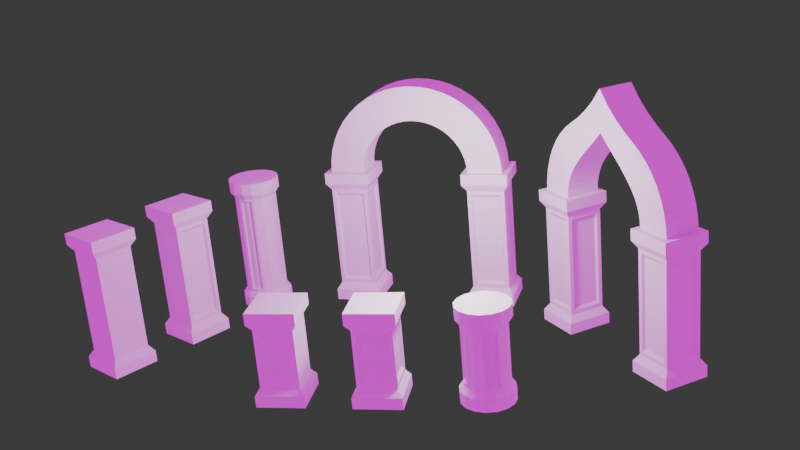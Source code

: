 # Source: Architectural_Columns.blend  (saved by Blender 4.1.24; exported with 4.5.12 LTS)
import bpy
from mathutils import Matrix  # noqa: F401  (used for matrix-valued properties, if any)

bpy.ops.wm.read_factory_settings(use_empty=True)
scene = bpy.context.scene
scene.name = 'Scene'

# ---- collections
col_collection = bpy.data.collections.new('Collection'); scene.collection.children.link(col_collection)

# ---- images (referenced by path relative to the original .blend; pixels are not part of the script)
import os
ASSET_DIR = os.environ.get("B2B_ASSET_DIR", "")  # directory of the original .blend (textures are referenced by path, not embedded)
HERE = os.path.dirname(os.path.abspath(__file__))  # packed textures are extracted next to this script under _unpacked/

def load_image(name, relpath, width, height, colorspace="sRGB"):
    """Load a texture the original file referenced (path relative to the .blend, or extracted next to this script)."""
    p = next((c for c in (os.path.join(HERE, relpath), os.path.join(ASSET_DIR, relpath)) if relpath and os.path.exists(c)), "")
    if p:
        img = bpy.data.images.load(p, check_existing=True)
        img.name = name
    else:  # same state as the original file: an image datablock whose file is absent (Cycles renders it pink)
        img = bpy.data.images.new(name, width, height)
        img.source = "FILE"
        img.filepath = "//" + (relpath or name)
    img.colorspace_settings.name = colorspace
    return img
img_thatch_chapel_2k_exr = load_image('thatch_chapel_2k.exr', 'thatch_chapel_2k.exr', 1024, 1024, 'Linear Rec.709')

# ---- world
world_world = bpy.data.worlds.new('World'); scene.world = world_world
world_world.use_nodes = True; world_world.node_tree.nodes.clear()
_N = world_world.node_tree.nodes; _L = world_world.node_tree.links
n0 = _N.new('ShaderNodeOutputWorld'); n0.name = 'World Output'; n0.location = (500, 130)
n1 = _N.new('ShaderNodeBackground'); n1.name = 'Background'; n1.location = (60, 130)
n2 = _N.new('ShaderNodeTexEnvironment'); n2.name = 'Environment Texture'; n2.location = (-217, 191)
n2.image = img_thatch_chapel_2k_exr
n3 = _N.new('ShaderNodeBackground'); n3.name = 'Background.001'; n3.location = (60, 10)
n3.inputs[0].default_value = (0.05088, 0.05088, 0.05088, 1.0)
n4 = _N.new('ShaderNodeMixShader'); n4.name = 'Mix Shader'; n4.location = (280, 92)
n5 = _N.new('ShaderNodeLightPath'); n5.name = 'Light Path'; n5.location = (68, 506)
n6 = _N.new('ShaderNodeMapping'); n6.name = 'Mapping'; n6.location = (-382, 326)
n6.inputs[1].default_value = (0.2, -0.1, -0.1)
n6.inputs[2].default_value = (0.1641, -0.03142, 2.417)
n7 = _N.new('ShaderNodeTexCoord'); n7.name = 'Texture Coordinate'; n7.location = (-586, 364)
_L.new(n2.outputs[0], n1.inputs[0])
_L.new(n3.outputs[0], n4.inputs[2])
_L.new(n5.outputs[0], n4.inputs[0])
_L.new(n6.outputs[0], n2.inputs[0])
_L.new(n7.outputs[0], n6.inputs[0])
_L.new(n1.outputs[0], n4.inputs[1])
_L.new(n4.outputs[0], n0.inputs[0])
n0.is_active_output = True
world_world.color = (0.05088, 0.05088, 0.05088)
world_world.use_sun_shadow = False
world_world.sun_shadow_jitter_overblur = 0.0

# ---- cameras
cam_camera = bpy.data.cameras.new('Camera')

# ---- lights
light_point_001 = bpy.data.lights.new('Point.001', 'POINT')
light_point_001.transmission_factor = 0.0
light_point_001.energy = 800.0
light_point_001.shadow_soft_size = 0.3696
light_point_001.shadow_maximum_resolution = 0.006
light_point_001.use_absolute_resolution = True

# ---- meshes
me_cube = bpy.data.meshes.new('Cube')
me_cube.from_pydata([(-1.0, -1.0, -1.0), (-1.0, -1.0, 1.0), (-1.0, 1.0, -1.0), (-1.0, 1.0, 1.0), (1.0, -1.0, -1.0), (1.0, -1.0, 1.0), (1.0, 1.0, -1.0), (1.0, 1.0, 1.0), (-1.0, -1.0, -0.7588), (-1.0, -1.0, 0.7588), (-1.0, 1.0, 0.7588), (-1.0, 1.0, -0.7588), (1.0, 1.0, 0.7588), (1.0, 1.0, -0.7588), (1.0, -1.0, 0.7588), (1.0, -1.0, -0.7588), (-1.0, -1.0, -0.7588), (-1.0, -1.0, 0.7588), (-1.0, 1.0, 0.7588), (-1.0, 1.0, -0.7588), (1.0, 1.0, 0.7588), (1.0, 1.0, -0.7588), (1.0, -1.0, 0.7588), (1.0, -1.0, -0.7588), (-1.0, -1.0, -0.7588), (-1.0, -1.0, 0.7588), (-1.0, 1.0, 0.7588), (-1.0, 1.0, -0.7588), (1.0, 1.0, 0.7588), (1.0, 1.0, -0.7588), (1.0, -1.0, 0.7588), (1.0, -1.0, -0.7588), (-0.8042, -0.8042, -0.6102), (-0.8042, -0.8042, 0.6102), (-0.8042, 0.8042, 0.6102), (-0.8042, 0.8042, -0.6102), (0.8042, 0.8042, 0.6102), (0.8042, 0.8042, -0.6102), (0.8042, -0.8042, 0.6102), (0.8042, -0.8042, -0.6102)], [], [(9, 1, 3, 10), (10, 3, 7, 12), (12, 7, 5, 14), (14, 5, 1, 9), (2, 6, 4, 0), (7, 3, 1, 5), (4, 15, 8, 0), (10, 12, 20, 18), (6, 13, 15, 4), (9, 10, 18, 17), (2, 11, 13, 6), (8, 15, 23, 16), (0, 8, 11, 2), (15, 13, 21, 23), (23, 21, 29, 31), (21, 19, 27, 29), (19, 16, 24, 27), (22, 17, 25, 30), (12, 14, 22, 20), (14, 9, 17, 22), (11, 8, 16, 19), (13, 11, 19, 21), (30, 25, 33, 38), (28, 30, 38, 36), (26, 28, 36, 34), (25, 26, 34, 33), (16, 23, 31, 24), (17, 18, 26, 25), (18, 20, 28, 26), (20, 22, 30, 28), (39, 38, 33, 32), (37, 36, 38, 39), (35, 34, 36, 37), (32, 33, 34, 35), (27, 24, 32, 35), (29, 27, 35, 37), (31, 29, 37, 39), (24, 31, 39, 32)])
_uv = me_cube.uv_layers.new(name='UVMap')
_uv.uv.foreach_set('vector', [0.5417, 0.0, 0.625, 0.0, 0.625, 0.25, 0.5417, 0.25, 0.5417, 0.25, 0.625, 0.25, 0.625, 0.5, 0.5417, 0.5, 0.5417, 0.5, 0.625, 0.5, 0.625, 0.75, 0.5417, 0.75, 0.5417, 0.75, 0.625, 0.75, 0.625, 1.0, 0.5417, 1.0, 0.125, 0.5, 0.375, 0.5, 0.375, 0.75, 0.125, 0.75, 0.625, 0.5, 0.875, 0.5, 0.875, 0.75, 0.625, 0.75, 0.375, 0.75, 0.4583, 0.75, 0.4583, 1.0, 0.375, 1.0, 0.5417, 0.25, 0.5417, 0.5, 0.5417, 0.5, 0.5417, 0.25, 0.375, 0.5, 0.4583, 0.5, 0.4583, 0.75, 0.375, 0.75, 0.5417, 0.0, 0.5417, 0.25, 0.5417, 0.25, 0.5417, 0.0, 0.375, 0.25, 0.4583, 0.25, 0.4583, 0.5, 0.375, 0.5, 0.4583, 1.0, 0.4583, 0.75, 0.4583, 0.75, 0.4583, 1.0, 0.375, 0.0, 0.4583, 0.0, 0.4583, 0.25, 0.375, 0.25, 0.4583, 0.75, 0.4583, 0.5, 0.4583, 0.5, 0.4583, 0.75, 0.4583, 0.75, 0.4583, 0.5, 0.4583, 0.5, 0.4583, 0.75, 0.4583, 0.5, 0.4583, 0.25, 0.4583, 0.25, 0.4583, 0.5, 0.4583, 0.25, 0.4583, 0.0, 0.4583, 0.0, 0.4583, 0.25, 0.5417, 0.75, 0.5417, 1.0, 0.5417, 1.0, 0.5417, 0.75, 0.5417, 0.5, 0.5417, 0.75, 0.5417, 0.75, 0.5417, 0.5, 0.5417, 0.75, 0.5417, 1.0, 0.5417, 1.0, 0.5417, 0.75, 0.4583, 0.25, 0.4583, 0.0, 0.4583, 0.0, 0.4583, 0.25, 0.4583, 0.5, 0.4583, 0.25, 0.4583, 0.25, 0.4583, 0.5, 0.5417, 0.75, 0.5417, 1.0, 0.5417, 1.0, 0.5417, 0.75, 0.5417, 0.5, 0.5417, 0.75, 0.5417, 0.75, 0.5417, 0.5, 0.5417, 0.25, 0.5417, 0.5, 0.5417, 0.5, 0.5417, 0.25, 0.5417, 0.0, 0.5417, 0.25, 0.5417, 0.25, 0.5417, 0.0, 0.4583, 1.0, 0.4583, 0.75, 0.4583, 0.75, 0.4583, 1.0, 0.5417, 0.0, 0.5417, 0.25, 0.5417, 0.25, 0.5417, 0.0, 0.5417, 0.25, 0.5417, 0.5, 0.5417, 0.5, 0.5417, 0.25, 0.5417, 0.5, 0.5417, 0.75, 0.5417, 0.75, 0.5417, 0.5, 0.4583, 0.75, 0.5417, 0.75, 0.5417, 1.0, 0.4583, 1.0, 0.4583, 0.5, 0.5417, 0.5, 0.5417, 0.75, 0.4583, 0.75, 0.4583, 0.25, 0.5417, 0.25, 0.5417, 0.5, 0.4583, 0.5, 0.4583, 0.0, 0.5417, 0.0, 0.5417, 0.25, 0.4583, 0.25, 0.4583, 0.25, 0.4583, 0.0, 0.4583, 0.0, 0.4583, 0.25, 0.4583, 0.5, 0.4583, 0.25, 0.4583, 0.25, 0.4583, 0.5, 0.4583, 0.75, 0.4583, 0.5, 0.4583, 0.5, 0.4583, 0.75, 0.4583, 1.0, 0.4583, 0.75, 0.4583, 0.75, 0.4583, 1.0])
me_cube.update()
me_cube_004 = bpy.data.meshes.new('Cube.004')
me_cube_004.from_pydata([(-0.5, -0.5, -1.0), (-0.5, -0.5, 1.0), (-0.5, 0.5, -1.0), (-0.5, 0.5, 1.0), (0.5, -0.5, -1.0), (0.5, -0.5, 1.0), (0.5, 0.5, -1.0), (0.5, 0.5, 1.0), (-0.5, -0.5, -0.7588), (-0.5, -0.5, 0.7588), (-0.5, 0.5, 0.7588), (-0.5, 0.5, -0.7588), (0.5, 0.5, 0.7588), (0.5, 0.5, -0.7588), (0.5, -0.5, 0.7588), (0.5, -0.5, -0.7588), (-0.5, -0.5, -0.7588), (-0.5, -0.5, 0.7588), (-0.5, 0.5, 0.7588), (-0.5, 0.5, -0.7588), (0.5, 0.5, 0.7588), (0.5, 0.5, -0.7588), (0.5, -0.5, 0.7588), (0.5, -0.5, -0.7588), (-0.5, -0.5, -0.7588), (-0.5, -0.5, 0.7588), (-0.5, 0.5, 0.7588), (-0.5, 0.5, -0.7588), (0.5, 0.5, 0.7588), (0.5, 0.5, -0.7588), (0.5, -0.5, 0.7588), (0.5, -0.5, -0.7588), (-0.4021, -0.4021, -0.6102), (-0.4021, -0.4021, 0.6102), (-0.4021, 0.4021, 0.6102), (-0.4021, 0.4021, -0.6102), (0.4021, 0.4021, 0.6102), (0.4021, 0.4021, -0.6102), (0.4021, -0.4021, 0.6102), (0.4021, -0.4021, -0.6102), (0.3193, -0.4021, -0.5274), (0.3193, -0.4021, 0.5274), (-0.3193, -0.4021, 0.5274), (-0.3193, -0.4021, -0.5274), (0.4021, 0.3193, -0.5274), (0.4021, 0.3193, 0.5274), (0.4021, -0.3193, 0.5274), (0.4021, -0.3193, -0.5274), (-0.3193, 0.4021, -0.5274), (-0.3193, 0.4021, 0.5274), (0.3193, 0.4021, 0.5274), (0.3193, 0.4021, -0.5274), (-0.4021, -0.3193, -0.5274), (-0.4021, -0.3193, 0.5274), (-0.4021, 0.3193, 0.5274), (-0.4021, 0.3193, -0.5274), (0.2805, -0.3532, 0.4633), (0.2805, -0.3532, -0.4633), (-0.2805, -0.3532, -0.4633), (-0.2805, -0.3532, 0.4633), (0.3532, 0.2805, 0.4633), (0.3532, 0.2805, -0.4633), (0.3532, -0.2805, -0.4633), (0.3532, -0.2805, 0.4633), (-0.2805, 0.3532, 0.4633), (-0.2805, 0.3532, -0.4633), (0.2805, 0.3532, -0.4633), (0.2805, 0.3532, 0.4633), (-0.3532, -0.2805, -0.4633), (-0.3532, -0.2805, 0.4633), (-0.3532, 0.2805, -0.4633), (-0.3532, 0.2805, 0.4633)], [], [(9, 1, 3, 10), (10, 3, 7, 12), (12, 7, 5, 14), (14, 5, 1, 9), (2, 6, 4, 0), (7, 3, 1, 5), (4, 15, 8, 0), (10, 12, 20, 18), (6, 13, 15, 4), (9, 10, 18, 17), (2, 11, 13, 6), (8, 15, 23, 16), (0, 8, 11, 2), (15, 13, 21, 23), (23, 21, 29, 31), (21, 19, 27, 29), (19, 16, 24, 27), (22, 17, 25, 30), (12, 14, 22, 20), (14, 9, 17, 22), (11, 8, 16, 19), (13, 11, 19, 21), (30, 25, 33, 38), (28, 30, 38, 36), (26, 28, 36, 34), (25, 26, 34, 33), (16, 23, 31, 24), (17, 18, 26, 25), (18, 20, 28, 26), (20, 22, 30, 28), (44, 45, 60, 61), (40, 41, 56, 57), (54, 55, 70, 71), (50, 51, 66, 67), (27, 24, 32, 35), (29, 27, 35, 37), (31, 29, 37, 39), (24, 31, 39, 32), (39, 38, 41, 40), (38, 33, 42, 41), (33, 32, 43, 42), (32, 39, 40, 43), (37, 36, 45, 44), (36, 38, 46, 45), (38, 39, 47, 46), (39, 37, 44, 47), (35, 34, 49, 48), (34, 36, 50, 49), (36, 37, 51, 50), (37, 35, 48, 51), (32, 33, 53, 52), (33, 34, 54, 53), (34, 35, 55, 54), (35, 32, 52, 55), (57, 56, 59, 58), (61, 60, 63, 62), (65, 64, 67, 66), (68, 69, 71, 70), (43, 40, 57, 58), (48, 49, 64, 65), (47, 44, 61, 62), (52, 53, 69, 68), (41, 42, 59, 56), (51, 48, 65, 66), (45, 46, 63, 60), (55, 52, 68, 70), (42, 43, 58, 59), (49, 50, 67, 64), (46, 47, 62, 63), (53, 54, 71, 69)])
_uv = me_cube_004.uv_layers.new(name='UVMap')
_uv.uv.foreach_set('vector', [0.5417, 0.0, 0.625, 0.0, 0.625, 0.25, 0.5417, 0.25, 0.5417, 0.25, 0.625, 0.25, 0.625, 0.5, 0.5417, 0.5, 0.5417, 0.5, 0.625, 0.5, 0.625, 0.75, 0.5417, 0.75, 0.5417, 0.75, 0.625, 0.75, 0.625, 1.0, 0.5417, 1.0, 0.125, 0.5, 0.375, 0.5, 0.375, 0.75, 0.125, 0.75, 0.625, 0.5, 0.875, 0.5, 0.875, 0.75, 0.625, 0.75, 0.375, 0.75, 0.4583, 0.75, 0.4583, 1.0, 0.375, 1.0, 0.5417, 0.25, 0.5417, 0.5, 0.5417, 0.5, 0.5417, 0.25, 0.375, 0.5, 0.4583, 0.5, 0.4583, 0.75, 0.375, 0.75, 0.5417, 0.0, 0.5417, 0.25, 0.5417, 0.25, 0.5417, 0.0, 0.375, 0.25, 0.4583, 0.25, 0.4583, 0.5, 0.375, 0.5, 0.4583, 1.0, 0.4583, 0.75, 0.4583, 0.75, 0.4583, 1.0, 0.375, 0.0, 0.4583, 0.0, 0.4583, 0.25, 0.375, 0.25, 0.4583, 0.75, 0.4583, 0.5, 0.4583, 0.5, 0.4583, 0.75, 0.4583, 0.75, 0.4583, 0.5, 0.4583, 0.5, 0.4583, 0.75, 0.4583, 0.5, 0.4583, 0.25, 0.4583, 0.25, 0.4583, 0.5, 0.4583, 0.25, 0.4583, 0.0, 0.4583, 0.0, 0.4583, 0.25, 0.5417, 0.75, 0.5417, 1.0, 0.5417, 1.0, 0.5417, 0.75, 0.5417, 0.5, 0.5417, 0.75, 0.5417, 0.75, 0.5417, 0.5, 0.5417, 0.75, 0.5417, 1.0, 0.5417, 1.0, 0.5417, 0.75, 0.4583, 0.25, 0.4583, 0.0, 0.4583, 0.0, 0.4583, 0.25, 0.4583, 0.5, 0.4583, 0.25, 0.4583, 0.25, 0.4583, 0.5, 0.5417, 0.75, 0.5417, 1.0, 0.5417, 1.0, 0.5417, 0.75, 0.5417, 0.5, 0.5417, 0.75, 0.5417, 0.75, 0.5417, 0.5, 0.5417, 0.25, 0.5417, 0.5, 0.5417, 0.5, 0.5417, 0.25, 0.5417, 0.0, 0.5417, 0.25, 0.5417, 0.25, 0.5417, 0.0, 0.4583, 1.0, 0.4583, 0.75, 0.4583, 0.75, 0.4583, 1.0, 0.5417, 0.0, 0.5417, 0.25, 0.5417, 0.25, 0.5417, 0.0, 0.5417, 0.25, 0.5417, 0.5, 0.5417, 0.5, 0.5417, 0.25, 0.5417, 0.5, 0.5417, 0.75, 0.5417, 0.75, 0.5417, 0.5, 0.464, 0.5257, 0.536, 0.5257, 0.536, 0.5257, 0.464, 0.5257, 0.464, 0.7757, 0.536, 0.7757, 0.536, 0.7757, 0.464, 0.7757, 0.536, 0.2243, 0.464, 0.2243, 0.464, 0.2243, 0.536, 0.2243, 0.536, 0.4743, 0.464, 0.4743, 0.464, 0.4743, 0.536, 0.4743, 0.4583, 0.25, 0.4583, 0.0, 0.4583, 0.0, 0.4583, 0.25, 0.4583, 0.5, 0.4583, 0.25, 0.4583, 0.25, 0.4583, 0.5, 0.4583, 0.75, 0.4583, 0.5, 0.4583, 0.5, 0.4583, 0.75, 0.4583, 1.0, 0.4583, 0.75, 0.4583, 0.75, 0.4583, 1.0, 0.4583, 0.75, 0.5417, 0.75, 0.536, 0.7757, 0.464, 0.7757, 0.5417, 0.75, 0.5417, 1.0, 0.536, 0.9743, 0.536, 0.7757, 0.5417, 1.0, 0.4583, 1.0, 0.464, 0.9743, 0.536, 0.9743, 0.4583, 1.0, 0.4583, 0.75, 0.464, 0.7757, 0.464, 0.9743, 0.4583, 0.5, 0.5417, 0.5, 0.536, 0.5257, 0.464, 0.5257, 0.5417, 0.5, 0.5417, 0.75, 0.536, 0.7243, 0.536, 0.5257, 0.5417, 0.75, 0.4583, 0.75, 0.464, 0.7243, 0.536, 0.7243, 0.4583, 0.75, 0.4583, 0.5, 0.464, 0.5257, 0.464, 0.7243, 0.4583, 0.25, 0.5417, 0.25, 0.536, 0.2757, 0.464, 0.2757, 0.5417, 0.25, 0.5417, 0.5, 0.536, 0.4743, 0.536, 0.2757, 0.5417, 0.5, 0.4583, 0.5, 0.464, 0.4743, 0.536, 0.4743, 0.4583, 0.5, 0.4583, 0.25, 0.464, 0.2757, 0.464, 0.4743, 0.4583, 0.0, 0.5417, 0.0, 0.536, 0.02575, 0.464, 0.02575, 0.5417, 0.0, 0.5417, 0.25, 0.536, 0.2243, 0.536, 0.02575, 0.5417, 0.25, 0.4583, 0.25, 0.464, 0.2243, 0.536, 0.2243, 0.4583, 0.25, 0.4583, 0.0, 0.464, 0.02575, 0.464, 0.2243, 0.464, 0.7757, 0.536, 0.7757, 0.536, 0.9743, 0.464, 0.9743, 0.464, 0.5257, 0.536, 0.5257, 0.536, 0.7243, 0.464, 0.7243, 0.464, 0.2757, 0.536, 0.2757, 0.536, 0.4743, 0.464, 0.4743, 0.464, 0.02575, 0.536, 0.02575, 0.536, 0.2243, 0.464, 0.2243, 0.464, 0.9743, 0.464, 0.7757, 0.464, 0.7757, 0.464, 0.9743, 0.464, 0.2757, 0.536, 0.2757, 0.536, 0.2757, 0.464, 0.2757, 0.464, 0.7243, 0.464, 0.5257, 0.464, 0.5257, 0.464, 0.7243, 0.464, 0.02575, 0.536, 0.02575, 0.536, 0.02575, 0.464, 0.02575, 0.536, 0.7757, 0.536, 0.9743, 0.536, 0.9743, 0.536, 0.7757, 0.464, 0.4743, 0.464, 0.2757, 0.464, 0.2757, 0.464, 0.4743, 0.536, 0.5257, 0.536, 0.7243, 0.536, 0.7243, 0.536, 0.5257, 0.464, 0.2243, 0.464, 0.02575, 0.464, 0.02575, 0.464, 0.2243, 0.536, 0.9743, 0.464, 0.9743, 0.464, 0.9743, 0.536, 0.9743, 0.536, 0.2757, 0.536, 0.4743, 0.536, 0.4743, 0.536, 0.2757, 0.536, 0.7243, 0.464, 0.7243, 0.464, 0.7243, 0.536, 0.7243, 0.536, 0.02575, 0.536, 0.2243, 0.536, 0.2243, 0.536, 0.02575])
me_cube_004.update()
me_cylinder = bpy.data.meshes.new('Cylinder')
me_cylinder.from_pydata([(0.0, 0.5577, -1.0), (0.0, 0.5577, 1.0), (0.2134, 0.5153, -1.0), (0.2134, 0.5153, 1.0), (0.3944, 0.3944, -1.0), (0.3944, 0.3944, 1.0), (0.5153, 0.2134, -1.0), (0.5153, 0.2134, 1.0), (0.5577, 0.0, -1.0), (0.5577, 0.0, 1.0), (0.5153, -0.2134, -1.0), (0.5153, -0.2134, 1.0), (0.3944, -0.3944, -1.0), (0.3944, -0.3944, 1.0), (0.2134, -0.5153, -1.0), (0.2134, -0.5153, 1.0), (0.0, -0.5577, -1.0), (0.0, -0.5577, 1.0), (-0.2134, -0.5153, -1.0), (-0.2134, -0.5153, 1.0), (-0.3944, -0.3944, -1.0), (-0.3944, -0.3944, 1.0), (-0.5153, -0.2134, -1.0), (-0.5153, -0.2134, 1.0), (-0.5577, 0.0, -1.0), (-0.5577, 0.0, 1.0), (-0.5153, 0.2134, -1.0), (-0.5153, 0.2134, 1.0), (-0.3944, 0.3944, -1.0), (-0.3944, 0.3944, 1.0), (-0.2134, 0.5153, -1.0), (-0.2134, 0.5153, 1.0), (0.0, 0.5577, -0.7383), (0.0, 0.5577, 0.7383), (0.2134, 0.5153, 0.7383), (0.2134, 0.5153, -0.7383), (0.3944, 0.3944, 0.7383), (0.3944, 0.3944, -0.7383), (0.5153, 0.2134, 0.7383), (0.5153, 0.2134, -0.7383), (0.5577, 0.0, 0.7383), (0.5577, 0.0, -0.7383), (0.5153, -0.2134, 0.7383), (0.5153, -0.2134, -0.7383), (0.3944, -0.3944, 0.7383), (0.3944, -0.3944, -0.7383), (0.2134, -0.5153, 0.7383), (0.2134, -0.5153, -0.7383), (0.0, -0.5577, 0.7383), (0.0, -0.5577, -0.7383), (-0.2134, -0.5153, 0.7383), (-0.2134, -0.5153, -0.7383), (-0.3944, -0.3944, 0.7383), (-0.3944, -0.3944, -0.7383), (-0.5153, -0.2134, 0.7383), (-0.5153, -0.2134, -0.7383), (-0.5577, 0.0, 0.7383), (-0.5577, 0.0, -0.7383), (-0.5153, 0.2134, 0.7383), (-0.5153, 0.2134, -0.7383), (-0.3944, 0.3944, 0.7383), (-0.3944, 0.3944, -0.7383), (-0.2134, 0.5153, 0.7383), (-0.2134, 0.5153, -0.7383), (-0.05461, 0.4565, -0.5631), (-0.05461, 0.4565, 0.5631), (0.1789, 0.4318, 0.6188), (0.1789, 0.4318, -0.6188), (0.3614, 0.2842, 0.5631), (0.3614, 0.2842, -0.5631), (0.4318, 0.1789, 0.5631), (0.4318, 0.1789, -0.5631), (0.4565, 0.05461, 0.5631), (0.4565, 0.05461, -0.5631), (0.4318, -0.1789, 0.6188), (0.4318, -0.1789, -0.6188), (0.2842, -0.3614, 0.5631), (0.2842, -0.3614, -0.5631), (0.1789, -0.4318, 0.6188), (0.1789, -0.4318, -0.6188), (0.05461, -0.4565, 0.5631), (0.05461, -0.4565, -0.5631), (-0.1789, -0.4318, 0.6188), (-0.1789, -0.4318, -0.6188), (-0.3614, -0.2842, 0.5631), (-0.3614, -0.2842, -0.5631), (-0.4318, -0.1789, 0.5631), (-0.4318, -0.1789, -0.5631), (-0.4565, -0.05461, 0.5631), (-0.4565, -0.05461, -0.5631), (-0.4318, 0.1789, 0.6188), (-0.4318, 0.1789, -0.6188), (-0.2842, 0.3614, 0.5631), (-0.2842, 0.3614, -0.5631), (-0.1789, 0.4318, 0.6188), (-0.1789, 0.4318, -0.5631), (-7.541e-10, 0.4674, -0.6188), (-7.541e-10, 0.4674, 0.6188), (0.3305, 0.3305, 0.6188), (0.3305, 0.3305, -0.6188), (0.4674, 0.0, 0.6188), (0.4674, 0.0, -0.6188), (0.3305, -0.3305, 0.6188), (0.3305, -0.3305, -0.6188), (-7.541e-10, -0.4674, 0.6188), (-7.541e-10, -0.4674, -0.6188), (-0.3305, -0.3305, 0.6188), (-0.3305, -0.3305, -0.6188), (-0.4674, 0.0, 0.6188), (-0.4674, 0.0, -0.6188), (-0.3305, 0.3305, 0.6188), (-0.3305, 0.3305, -0.6188), (-0.1789, 0.4318, -0.6188), (-0.1789, 0.4318, 0.5631), (-0.4318, -0.1789, -0.6188), (-0.4318, -0.1789, 0.6188), (0.1789, -0.4318, -0.5631), (0.1789, -0.4318, 0.5631), (0.4318, 0.1789, -0.6188), (0.4318, 0.1789, 0.6188), (0.3907, 0.1618, 0.5391), (0.3907, 0.1618, -0.5391), (0.1618, -0.3907, 0.5391), (0.1618, -0.3907, -0.5391), (-0.3907, -0.1618, 0.5391), (-0.3907, -0.1618, -0.5391), (-0.1618, 0.3907, 0.5391), (-0.1618, 0.3907, -0.5391), (-0.04941, 0.4131, -0.5391), (-0.04941, 0.4131, 0.5391), (0.327, 0.2572, 0.5391), (0.327, 0.2572, -0.5391), (0.4131, 0.04941, 0.5391), (0.4131, 0.04941, -0.5391), (0.2572, -0.327, 0.5391), (0.2572, -0.327, -0.5391), (0.04941, -0.4131, 0.5391), (0.04941, -0.4131, -0.5391), (-0.327, -0.2572, 0.5391), (-0.327, -0.2572, -0.5391), (-0.4131, -0.04941, 0.5391), (-0.4131, -0.04941, -0.5391), (-0.2572, 0.327, 0.5391), (-0.2572, 0.327, -0.5391)], [], [(33, 1, 3, 34), (34, 3, 5, 36), (36, 5, 7, 38), (38, 7, 9, 40), (40, 9, 11, 42), (42, 11, 13, 44), (44, 13, 15, 46), (46, 15, 17, 48), (48, 17, 19, 50), (50, 19, 21, 52), (52, 21, 23, 54), (54, 23, 25, 56), (56, 25, 27, 58), (58, 27, 29, 60), (3, 1, 31, 29, 27, 25, 23, 21, 19, 17, 15, 13, 11, 9, 7, 5), (60, 29, 31, 62), (62, 31, 1, 33), (0, 2, 4, 6, 8, 10, 12, 14, 16, 18, 20, 22, 24, 26, 28, 30), (30, 63, 32, 0), (49, 47, 79, 105), (28, 61, 63, 30), (34, 36, 98, 66), (26, 59, 61, 28), (63, 61, 111, 112), (24, 57, 59, 26), (48, 50, 82, 104), (22, 55, 57, 24), (37, 35, 67, 99), (20, 53, 55, 22), (62, 33, 97, 94), (18, 51, 53, 20), (51, 49, 105, 83), (16, 49, 51, 18), (36, 38, 119, 98), (14, 47, 49, 16), (32, 63, 112, 96), (12, 45, 47, 14), (50, 52, 106, 82), (10, 43, 45, 12), (39, 37, 99, 118), (8, 41, 43, 10), (53, 51, 83, 107), (6, 39, 41, 8), (38, 40, 100, 119), (4, 37, 39, 6), (52, 54, 115, 106), (2, 35, 37, 4), (41, 39, 118, 101), (0, 32, 35, 2), (55, 53, 107, 114), (117, 80, 136, 122), (72, 73, 133, 132), (91, 90, 110, 111), (109, 108, 90, 91), (113, 65, 129, 126), (81, 116, 123, 137), (83, 82, 106, 107), (105, 104, 82, 83), (69, 68, 130, 131), (68, 70, 120, 130), (75, 74, 102, 103), (101, 100, 74, 75), (64, 95, 127, 128), (84, 86, 124, 138), (67, 66, 98, 99), (96, 97, 66, 67), (60, 62, 94, 110), (35, 32, 96, 67), (46, 48, 104, 78), (61, 59, 91, 111), (33, 34, 66, 97), (47, 45, 103, 79), (58, 60, 110, 90), (44, 46, 78, 102), (59, 57, 109, 91), (45, 43, 75, 103), (56, 58, 90, 108), (42, 44, 102, 74), (57, 55, 114, 109), (43, 41, 101, 75), (54, 56, 108, 115), (40, 42, 74, 100), (64, 65, 97, 96), (68, 69, 99, 98), (73, 72, 100, 101), (76, 77, 103, 102), (81, 80, 104, 105), (84, 85, 107, 106), (89, 88, 108, 109), (92, 93, 111, 110), (95, 64, 96, 112), (65, 113, 94, 97), (93, 95, 112, 111), (113, 92, 110, 94), (87, 89, 109, 114), (88, 86, 115, 108), (85, 87, 114, 107), (86, 84, 106, 115), (116, 81, 105, 79), (80, 117, 78, 104), (77, 116, 79, 103), (117, 76, 102, 78), (71, 73, 101, 118), (72, 70, 119, 100), (69, 71, 118, 99), (70, 68, 98, 119), (127, 126, 129, 128), (143, 142, 126, 127), (125, 124, 140, 141), (139, 138, 124, 125), (123, 122, 136, 137), (135, 134, 122, 123), (121, 120, 132, 133), (131, 130, 120, 121), (95, 93, 143, 127), (77, 76, 134, 135), (116, 77, 135, 123), (92, 113, 126, 142), (80, 81, 137, 136), (76, 117, 122, 134), (89, 87, 125, 141), (85, 84, 138, 139), (73, 71, 121, 133), (86, 88, 140, 124), (88, 89, 141, 140), (70, 72, 132, 120), (87, 85, 139, 125), (93, 92, 142, 143), (71, 69, 131, 121), (65, 64, 128, 129)])
_uv = me_cylinder.uv_layers.new(name='UVMap')
_uv.uv.foreach_set('vector', [1.0, 0.8333, 1.0, 1.0, 0.9375, 1.0, 0.9375, 0.8333, 0.9375, 0.8333, 0.9375, 1.0, 0.875, 1.0, 0.875, 0.8333, 0.875, 0.8333, 0.875, 1.0, 0.8125, 1.0, 0.8125, 0.8333, 0.8125, 0.8333, 0.8125, 1.0, 0.75, 1.0, 0.75, 0.8333, 0.75, 0.8333, 0.75, 1.0, 0.6875, 1.0, 0.6875, 0.8333, 0.6875, 0.8333, 0.6875, 1.0, 0.625, 1.0, 0.625, 0.8333, 0.625, 0.8333, 0.625, 1.0, 0.5625, 1.0, 0.5625, 0.8333, 0.5625, 0.8333, 0.5625, 1.0, 0.5, 1.0, 0.5, 0.8333, 0.5, 0.8333, 0.5, 1.0, 0.4375, 1.0, 0.4375, 0.8333, 0.4375, 0.8333, 0.4375, 1.0, 0.375, 1.0, 0.375, 0.8333, 0.375, 0.8333, 0.375, 1.0, 0.3125, 1.0, 0.3125, 0.8333, 0.3125, 0.8333, 0.3125, 1.0, 0.25, 1.0, 0.25, 0.8333, 0.25, 0.8333, 0.25, 1.0, 0.1875, 1.0, 0.1875, 0.8333, 0.1875, 0.8333, 0.1875, 1.0, 0.125, 1.0, 0.125, 0.8333, 0.3418, 0.4717, 0.25, 0.49, 0.1582, 0.4717, 0.08029, 0.4197, 0.02827, 0.3418, 0.01, 0.25, 0.02827, 0.1582, 0.08029, 0.08029, 0.1582, 0.02827, 0.25, 0.01, 0.3418, 0.02827, 0.4197, 0.08029, 0.4717, 0.1582, 0.49, 0.25, 0.4717, 0.3418, 0.4197, 0.4197, 0.125, 0.8333, 0.125, 1.0, 0.0625, 1.0, 0.0625, 0.8333, 0.0625, 0.8333, 0.0625, 1.0, 0.0, 1.0, 0.0, 0.8333, 0.75, 0.49, 0.8418, 0.4717, 0.9197, 0.4197, 0.9717, 0.3418, 0.99, 0.25, 0.9717, 0.1582, 0.9197, 0.08029, 0.8418, 0.02827, 0.75, 0.01, 0.6582, 0.02827, 0.5803, 0.08029, 0.5283, 0.1582, 0.51, 0.25, 0.5283, 0.3418, 0.5803, 0.4197, 0.6582, 0.4717, 0.0625, 0.5, 0.0625, 0.6667, 0.0, 0.6667, 0.0, 0.5, 0.5, 0.6667, 0.5625, 0.6667, 0.5625, 0.6667, 0.5, 0.6667, 0.125, 0.5, 0.125, 0.6667, 0.0625, 0.6667, 0.0625, 0.5, 0.9375, 0.8333, 0.875, 0.8333, 0.875, 0.8333, 0.9375, 0.8333, 0.1875, 0.5, 0.1875, 0.6667, 0.125, 0.6667, 0.125, 0.5, 0.0625, 0.6667, 0.125, 0.6667, 0.125, 0.6667, 0.0625, 0.6667, 0.25, 0.5, 0.25, 0.6667, 0.1875, 0.6667, 0.1875, 0.5, 0.5, 0.8333, 0.4375, 0.8333, 0.4375, 0.8333, 0.5, 0.8333, 0.3125, 0.5, 0.3125, 0.6667, 0.25, 0.6667, 0.25, 0.5, 0.875, 0.6667, 0.9375, 0.6667, 0.9375, 0.6667, 0.875, 0.6667, 0.375, 0.5, 0.375, 0.6667, 0.3125, 0.6667, 0.3125, 0.5, 0.0625, 0.8333, 0.0, 0.8333, 0.0, 0.8333, 0.0625, 0.8333, 0.4375, 0.5, 0.4375, 0.6667, 0.375, 0.6667, 0.375, 0.5, 0.4375, 0.6667, 0.5, 0.6667, 0.5, 0.6667, 0.4375, 0.6667, 0.5, 0.5, 0.5, 0.6667, 0.4375, 0.6667, 0.4375, 0.5, 0.875, 0.8333, 0.8125, 0.8333, 0.8125, 0.8333, 0.875, 0.8333, 0.5625, 0.5, 0.5625, 0.6667, 0.5, 0.6667, 0.5, 0.5, 0.0, 0.6667, 0.0625, 0.6667, 0.0625, 0.6667, 0.0, 0.6667, 0.625, 0.5, 0.625, 0.6667, 0.5625, 0.6667, 0.5625, 0.5, 0.4375, 0.8333, 0.375, 0.8333, 0.375, 0.8333, 0.4375, 0.8333, 0.6875, 0.5, 0.6875, 0.6667, 0.625, 0.6667, 0.625, 0.5, 0.8125, 0.6667, 0.875, 0.6667, 0.875, 0.6667, 0.8125, 0.6667, 0.75, 0.5, 0.75, 0.6667, 0.6875, 0.6667, 0.6875, 0.5, 0.375, 0.6667, 0.4375, 0.6667, 0.4375, 0.6667, 0.375, 0.6667, 0.8125, 0.5, 0.8125, 0.6667, 0.75, 0.6667, 0.75, 0.5, 0.8125, 0.8333, 0.75, 0.8333, 0.75, 0.8333, 0.8125, 0.8333, 0.875, 0.5, 0.875, 0.6667, 0.8125, 0.6667, 0.8125, 0.5, 0.375, 0.8333, 0.3125, 0.8333, 0.3125, 0.8333, 0.375, 0.8333, 0.9375, 0.5, 0.9375, 0.6667, 0.875, 0.6667, 0.875, 0.5, 0.75, 0.6667, 0.8125, 0.6667, 0.8125, 0.6667, 0.75, 0.6667, 1.0, 0.5, 1.0, 0.6667, 0.9375, 0.6667, 0.9375, 0.5, 0.3125, 0.6667, 0.375, 0.6667, 0.375, 0.6667, 0.3125, 0.6667, 0.5625, 0.8258, 0.5191, 0.8258, 0.5191, 0.8258, 0.5625, 0.8258, 0.7691, 0.8258, 0.7691, 0.6742, 0.7691, 0.6742, 0.7691, 0.8258, 0.1875, 0.6667, 0.1875, 0.8333, 0.125, 0.8333, 0.125, 0.6667, 0.25, 0.6667, 0.25, 0.8333, 0.1875, 0.8333, 0.1875, 0.6667, 0.0625, 0.8258, 0.01908, 0.8258, 0.01908, 0.8258, 0.0625, 0.8258, 0.5191, 0.6742, 0.5625, 0.6742, 0.5625, 0.6742, 0.5191, 0.6742, 0.4375, 0.6667, 0.4375, 0.8333, 0.375, 0.8333, 0.375, 0.6667, 0.5, 0.6667, 0.5, 0.8333, 0.4375, 0.8333, 0.4375, 0.6667, 0.8559, 0.6742, 0.8559, 0.8258, 0.8559, 0.8258, 0.8559, 0.6742, 0.8559, 0.8258, 0.8125, 0.8258, 0.8125, 0.8258, 0.8559, 0.8258, 0.6875, 0.6667, 0.6875, 0.8333, 0.625, 0.8333, 0.625, 0.6667, 0.75, 0.6667, 0.75, 0.8333, 0.6875, 0.8333, 0.6875, 0.6667, 0.01908, 0.6742, 0.0625, 0.6742, 0.0625, 0.6742, 0.01908, 0.6742, 0.3559, 0.8258, 0.3125, 0.8258, 0.3125, 0.8258, 0.3559, 0.8258, 0.9375, 0.6667, 0.9375, 0.8333, 0.875, 0.8333, 0.875, 0.6667, 1.0, 0.6667, 1.0, 0.8333, 0.9375, 0.8333, 0.9375, 0.6667, 0.125, 0.8333, 0.0625, 0.8333, 0.0625, 0.8333, 0.125, 0.8333, 0.9375, 0.6667, 1.0, 0.6667, 1.0, 0.6667, 0.9375, 0.6667, 0.5625, 0.8333, 0.5, 0.8333, 0.5, 0.8333, 0.5625, 0.8333, 0.125, 0.6667, 0.1875, 0.6667, 0.1875, 0.6667, 0.125, 0.6667, 1.0, 0.8333, 0.9375, 0.8333, 0.9375, 0.8333, 1.0, 0.8333, 0.5625, 0.6667, 0.625, 0.6667, 0.625, 0.6667, 0.5625, 0.6667, 0.1875, 0.8333, 0.125, 0.8333, 0.125, 0.8333, 0.1875, 0.8333, 0.625, 0.8333, 0.5625, 0.8333, 0.5625, 0.8333, 0.625, 0.8333, 0.1875, 0.6667, 0.25, 0.6667, 0.25, 0.6667, 0.1875, 0.6667, 0.625, 0.6667, 0.6875, 0.6667, 0.6875, 0.6667, 0.625, 0.6667, 0.25, 0.8333, 0.1875, 0.8333, 0.1875, 0.8333, 0.25, 0.8333, 0.6875, 0.8333, 0.625, 0.8333, 0.625, 0.8333, 0.6875, 0.8333, 0.25, 0.6667, 0.3125, 0.6667, 0.3125, 0.6667, 0.25, 0.6667, 0.6875, 0.6667, 0.75, 0.6667, 0.75, 0.6667, 0.6875, 0.6667, 0.3125, 0.8333, 0.25, 0.8333, 0.25, 0.8333, 0.3125, 0.8333, 0.75, 0.8333, 0.6875, 0.8333, 0.6875, 0.8333, 0.75, 0.8333, 0.01908, 0.6742, 0.01908, 0.8258, 0.0, 0.8333, 0.0, 0.6667, 0.8559, 0.8258, 0.8559, 0.6742, 0.875, 0.6667, 0.875, 0.8333, 0.7691, 0.6742, 0.7691, 0.8258, 0.75, 0.8333, 0.75, 0.6667, 0.6059, 0.8258, 0.6059, 0.6742, 0.625, 0.6667, 0.625, 0.8333, 0.5191, 0.6742, 0.5191, 0.8258, 0.5, 0.8333, 0.5, 0.6667, 0.3559, 0.8258, 0.3559, 0.6742, 0.375, 0.6667, 0.375, 0.8333, 0.2691, 0.6742, 0.2691, 0.8258, 0.25, 0.8333, 0.25, 0.6667, 0.1059, 0.8258, 0.1059, 0.6742, 0.125, 0.6667, 0.125, 0.8333, 0.0625, 0.6742, 0.01908, 0.6742, 0.0, 0.6667, 0.0625, 0.6667, 0.01908, 0.8258, 0.0625, 0.8258, 0.0625, 0.8333, 0.0, 0.8333, 0.1059, 0.6742, 0.0625, 0.6742, 0.0625, 0.6667, 0.125, 0.6667, 0.0625, 0.8258, 0.1059, 0.8258, 0.125, 0.8333, 0.0625, 0.8333, 0.3125, 0.6742, 0.2691, 0.6742, 0.25, 0.6667, 0.3125, 0.6667, 0.2691, 0.8258, 0.3125, 0.8258, 0.3125, 0.8333, 0.25, 0.8333, 0.3559, 0.6742, 0.3125, 0.6742, 0.3125, 0.6667, 0.375, 0.6667, 0.3125, 0.8258, 0.3559, 0.8258, 0.375, 0.8333, 0.3125, 0.8333, 0.5625, 0.6742, 0.5191, 0.6742, 0.5, 0.6667, 0.5625, 0.6667, 0.5191, 0.8258, 0.5625, 0.8258, 0.5625, 0.8333, 0.5, 0.8333, 0.6059, 0.6742, 0.5625, 0.6742, 0.5625, 0.6667, 0.625, 0.6667, 0.5625, 0.8258, 0.6059, 0.8258, 0.625, 0.8333, 0.5625, 0.8333, 0.8125, 0.6742, 0.7691, 0.6742, 0.75, 0.6667, 0.8125, 0.6667, 0.7691, 0.8258, 0.8125, 0.8258, 0.8125, 0.8333, 0.75, 0.8333, 0.8559, 0.6742, 0.8125, 0.6742, 0.8125, 0.6667, 0.875, 0.6667, 0.8125, 0.8258, 0.8559, 0.8258, 0.875, 0.8333, 0.8125, 0.8333, 0.0625, 0.6742, 0.0625, 0.8258, 0.01908, 0.8258, 0.01908, 0.6742, 0.1059, 0.6742, 0.1059, 0.8258, 0.0625, 0.8258, 0.0625, 0.6742, 0.3125, 0.6742, 0.3125, 0.8258, 0.2691, 0.8258, 0.2691, 0.6742, 0.3559, 0.6742, 0.3559, 0.8258, 0.3125, 0.8258, 0.3125, 0.6742, 0.5625, 0.6742, 0.5625, 0.8258, 0.5191, 0.8258, 0.5191, 0.6742, 0.6059, 0.6742, 0.6059, 0.8258, 0.5625, 0.8258, 0.5625, 0.6742, 0.8125, 0.6742, 0.8125, 0.8258, 0.7691, 0.8258, 0.7691, 0.6742, 0.8559, 0.6742, 0.8559, 0.8258, 0.8125, 0.8258, 0.8125, 0.6742, 0.0625, 0.6742, 0.1059, 0.6742, 0.1059, 0.6742, 0.0625, 0.6742, 0.6059, 0.6742, 0.6059, 0.8258, 0.6059, 0.8258, 0.6059, 0.6742, 0.5625, 0.6742, 0.6059, 0.6742, 0.6059, 0.6742, 0.5625, 0.6742, 0.1059, 0.8258, 0.0625, 0.8258, 0.0625, 0.8258, 0.1059, 0.8258, 0.5191, 0.8258, 0.5191, 0.6742, 0.5191, 0.6742, 0.5191, 0.8258, 0.6059, 0.8258, 0.5625, 0.8258, 0.5625, 0.8258, 0.6059, 0.8258, 0.2691, 0.6742, 0.3125, 0.6742, 0.3125, 0.6742, 0.2691, 0.6742, 0.3559, 0.6742, 0.3559, 0.8258, 0.3559, 0.8258, 0.3559, 0.6742, 0.7691, 0.6742, 0.8125, 0.6742, 0.8125, 0.6742, 0.7691, 0.6742, 0.3125, 0.8258, 0.2691, 0.8258, 0.2691, 0.8258, 0.3125, 0.8258, 0.2691, 0.8258, 0.2691, 0.6742, 0.2691, 0.6742, 0.2691, 0.8258, 0.8125, 0.8258, 0.7691, 0.8258, 0.7691, 0.8258, 0.8125, 0.8258, 0.3125, 0.6742, 0.3559, 0.6742, 0.3559, 0.6742, 0.3125, 0.6742, 0.1059, 0.6742, 0.1059, 0.8258, 0.1059, 0.8258, 0.1059, 0.6742, 0.8125, 0.6742, 0.8559, 0.6742, 0.8559, 0.6742, 0.8125, 0.6742, 0.01908, 0.8258, 0.01908, 0.6742, 0.01908, 0.6742, 0.01908, 0.8258])
me_cylinder.update()
me_cube_001 = bpy.data.meshes.new('Cube.001')
me_cube_001.from_pydata([(-1.0, -1.0, -1.0), (-1.0, -1.0, 2.0), (-1.0, 1.0, -1.0), (-1.0, 1.0, 2.0), (1.0, -1.0, -1.0), (1.0, -1.0, 2.0), (1.0, 1.0, -1.0), (1.0, 1.0, 2.0), (-1.0, -1.0, -0.7588), (-1.0, -1.0, 1.759), (-1.0, 1.0, 1.759), (-1.0, 1.0, -0.7588), (1.0, 1.0, 1.759), (1.0, 1.0, -0.7588), (1.0, -1.0, 1.759), (1.0, -1.0, -0.7588), (-1.0, -1.0, -0.7588), (-1.0, -1.0, 1.759), (-1.0, 1.0, 1.759), (-1.0, 1.0, -0.7588), (1.0, 1.0, 1.759), (1.0, 1.0, -0.7588), (1.0, -1.0, 1.759), (1.0, -1.0, -0.7588), (-1.0, -1.0, -0.7588), (-1.0, -1.0, 1.759), (-1.0, 1.0, 1.759), (-1.0, 1.0, -0.7588), (1.0, 1.0, 1.759), (1.0, 1.0, -0.7588), (1.0, -1.0, 1.759), (1.0, -1.0, -0.7588), (-0.8042, -0.8042, -0.6102), (-0.8042, -0.8042, 1.61), (-0.8042, 0.8042, 1.61), (-0.8042, 0.8042, -0.6102), (0.8042, 0.8042, 1.61), (0.8042, 0.8042, -0.6102), (0.8042, -0.8042, 1.61), (0.8042, -0.8042, -0.6102)], [], [(9, 1, 3, 10), (10, 3, 7, 12), (12, 7, 5, 14), (14, 5, 1, 9), (2, 6, 4, 0), (7, 3, 1, 5), (4, 15, 8, 0), (10, 12, 20, 18), (6, 13, 15, 4), (9, 10, 18, 17), (2, 11, 13, 6), (8, 15, 23, 16), (0, 8, 11, 2), (15, 13, 21, 23), (23, 21, 29, 31), (21, 19, 27, 29), (19, 16, 24, 27), (22, 17, 25, 30), (12, 14, 22, 20), (14, 9, 17, 22), (11, 8, 16, 19), (13, 11, 19, 21), (30, 25, 33, 38), (28, 30, 38, 36), (26, 28, 36, 34), (25, 26, 34, 33), (16, 23, 31, 24), (17, 18, 26, 25), (18, 20, 28, 26), (20, 22, 30, 28), (39, 38, 33, 32), (37, 36, 38, 39), (35, 34, 36, 37), (32, 33, 34, 35), (27, 24, 32, 35), (29, 27, 35, 37), (31, 29, 37, 39), (24, 31, 39, 32)])
_uv = me_cube_001.uv_layers.new(name='UVMap')
_uv.uv.foreach_set('vector', [0.5417, 0.0, 0.625, 0.0, 0.625, 0.25, 0.5417, 0.25, 0.5417, 0.25, 0.625, 0.25, 0.625, 0.5, 0.5417, 0.5, 0.5417, 0.5, 0.625, 0.5, 0.625, 0.75, 0.5417, 0.75, 0.5417, 0.75, 0.625, 0.75, 0.625, 1.0, 0.5417, 1.0, 0.125, 0.5, 0.375, 0.5, 0.375, 0.75, 0.125, 0.75, 0.625, 0.5, 0.875, 0.5, 0.875, 0.75, 0.625, 0.75, 0.375, 0.75, 0.4583, 0.75, 0.4583, 1.0, 0.375, 1.0, 0.5417, 0.25, 0.5417, 0.5, 0.5417, 0.5, 0.5417, 0.25, 0.375, 0.5, 0.4583, 0.5, 0.4583, 0.75, 0.375, 0.75, 0.5417, 0.0, 0.5417, 0.25, 0.5417, 0.25, 0.5417, 0.0, 0.375, 0.25, 0.4583, 0.25, 0.4583, 0.5, 0.375, 0.5, 0.4583, 1.0, 0.4583, 0.75, 0.4583, 0.75, 0.4583, 1.0, 0.375, 0.0, 0.4583, 0.0, 0.4583, 0.25, 0.375, 0.25, 0.4583, 0.75, 0.4583, 0.5, 0.4583, 0.5, 0.4583, 0.75, 0.4583, 0.75, 0.4583, 0.5, 0.4583, 0.5, 0.4583, 0.75, 0.4583, 0.5, 0.4583, 0.25, 0.4583, 0.25, 0.4583, 0.5, 0.4583, 0.25, 0.4583, 0.0, 0.4583, 0.0, 0.4583, 0.25, 0.5417, 0.75, 0.5417, 1.0, 0.5417, 1.0, 0.5417, 0.75, 0.5417, 0.5, 0.5417, 0.75, 0.5417, 0.75, 0.5417, 0.5, 0.5417, 0.75, 0.5417, 1.0, 0.5417, 1.0, 0.5417, 0.75, 0.4583, 0.25, 0.4583, 0.0, 0.4583, 0.0, 0.4583, 0.25, 0.4583, 0.5, 0.4583, 0.25, 0.4583, 0.25, 0.4583, 0.5, 0.5417, 0.75, 0.5417, 1.0, 0.5417, 1.0, 0.5417, 0.75, 0.5417, 0.5, 0.5417, 0.75, 0.5417, 0.75, 0.5417, 0.5, 0.5417, 0.25, 0.5417, 0.5, 0.5417, 0.5, 0.5417, 0.25, 0.5417, 0.0, 0.5417, 0.25, 0.5417, 0.25, 0.5417, 0.0, 0.4583, 1.0, 0.4583, 0.75, 0.4583, 0.75, 0.4583, 1.0, 0.5417, 0.0, 0.5417, 0.25, 0.5417, 0.25, 0.5417, 0.0, 0.5417, 0.25, 0.5417, 0.5, 0.5417, 0.5, 0.5417, 0.25, 0.5417, 0.5, 0.5417, 0.75, 0.5417, 0.75, 0.5417, 0.5, 0.4583, 0.75, 0.5417, 0.75, 0.5417, 1.0, 0.4583, 1.0, 0.4583, 0.5, 0.5417, 0.5, 0.5417, 0.75, 0.4583, 0.75, 0.4583, 0.25, 0.5417, 0.25, 0.5417, 0.5, 0.4583, 0.5, 0.4583, 0.0, 0.5417, 0.0, 0.5417, 0.25, 0.4583, 0.25, 0.4583, 0.25, 0.4583, 0.0, 0.4583, 0.0, 0.4583, 0.25, 0.4583, 0.5, 0.4583, 0.25, 0.4583, 0.25, 0.4583, 0.5, 0.4583, 0.75, 0.4583, 0.5, 0.4583, 0.5, 0.4583, 0.75, 0.4583, 1.0, 0.4583, 0.75, 0.4583, 0.75, 0.4583, 1.0])
me_cube_001.update()
me_cube_002 = bpy.data.meshes.new('Cube.002')
me_cube_002.from_pydata([(-0.5, -0.5, -1.0), (-0.5, -0.5, 2.0), (-0.5, 0.5, -1.0), (-0.5, 0.5, 2.0), (0.5, -0.5, -1.0), (0.5, -0.5, 2.0), (0.5, 0.5, -1.0), (0.5, 0.5, 2.0), (-0.5, -0.5, -0.7588), (-0.5, -0.5, 1.759), (-0.5, 0.5, 1.759), (-0.5, 0.5, -0.7588), (0.5, 0.5, 1.759), (0.5, 0.5, -0.7588), (0.5, -0.5, 1.759), (0.5, -0.5, -0.7588), (-0.5, -0.5, -0.7588), (-0.5, -0.5, 1.759), (-0.5, 0.5, 1.759), (-0.5, 0.5, -0.7588), (0.5, 0.5, 1.759), (0.5, 0.5, -0.7588), (0.5, -0.5, 1.759), (0.5, -0.5, -0.7588), (-0.5, -0.5, -0.7588), (-0.5, -0.5, 1.759), (-0.5, 0.5, 1.759), (-0.5, 0.5, -0.7588), (0.5, 0.5, 1.759), (0.5, 0.5, -0.7588), (0.5, -0.5, 1.759), (0.5, -0.5, -0.7588), (-0.4021, -0.4021, -0.6102), (-0.4021, -0.4021, 1.61), (-0.4021, 0.4021, 1.61), (-0.4021, 0.4021, -0.6102), (0.4021, 0.4021, 1.61), (0.4021, 0.4021, -0.6102), (0.4021, -0.4021, 1.61), (0.4021, -0.4021, -0.6102), (0.3193, -0.4021, -0.5274), (0.3193, -0.4021, 1.527), (-0.3193, -0.4021, 1.527), (-0.3193, -0.4021, -0.5274), (0.4021, 0.3193, -0.5274), (0.4021, 0.3193, 1.527), (0.4021, -0.3193, 1.527), (0.4021, -0.3193, -0.5274), (-0.3193, 0.4021, -0.5274), (-0.3193, 0.4021, 1.527), (0.3193, 0.4021, 1.527), (0.3193, 0.4021, -0.5274), (-0.4021, -0.3193, -0.5274), (-0.4021, -0.3193, 1.527), (-0.4021, 0.3193, 1.527), (-0.4021, 0.3193, -0.5274), (0.2805, -0.3532, 1.463), (0.2805, -0.3532, -0.4633), (-0.2805, -0.3532, -0.4633), (-0.2805, -0.3532, 1.463), (0.3532, 0.2805, 1.463), (0.3532, 0.2805, -0.4633), (0.3532, -0.2805, -0.4633), (0.3532, -0.2805, 1.463), (-0.2805, 0.3532, 1.463), (-0.2805, 0.3532, -0.4633), (0.2805, 0.3532, -0.4633), (0.2805, 0.3532, 1.463), (-0.3532, -0.2805, -0.4633), (-0.3532, -0.2805, 1.463), (-0.3532, 0.2805, -0.4633), (-0.3532, 0.2805, 1.463)], [], [(9, 1, 3, 10), (10, 3, 7, 12), (12, 7, 5, 14), (14, 5, 1, 9), (2, 6, 4, 0), (7, 3, 1, 5), (4, 15, 8, 0), (10, 12, 20, 18), (6, 13, 15, 4), (9, 10, 18, 17), (2, 11, 13, 6), (8, 15, 23, 16), (0, 8, 11, 2), (15, 13, 21, 23), (23, 21, 29, 31), (21, 19, 27, 29), (19, 16, 24, 27), (22, 17, 25, 30), (12, 14, 22, 20), (14, 9, 17, 22), (11, 8, 16, 19), (13, 11, 19, 21), (30, 25, 33, 38), (28, 30, 38, 36), (26, 28, 36, 34), (25, 26, 34, 33), (16, 23, 31, 24), (17, 18, 26, 25), (18, 20, 28, 26), (20, 22, 30, 28), (44, 45, 60, 61), (40, 41, 56, 57), (54, 55, 70, 71), (50, 51, 66, 67), (27, 24, 32, 35), (29, 27, 35, 37), (31, 29, 37, 39), (24, 31, 39, 32), (39, 38, 41, 40), (38, 33, 42, 41), (33, 32, 43, 42), (32, 39, 40, 43), (37, 36, 45, 44), (36, 38, 46, 45), (38, 39, 47, 46), (39, 37, 44, 47), (35, 34, 49, 48), (34, 36, 50, 49), (36, 37, 51, 50), (37, 35, 48, 51), (32, 33, 53, 52), (33, 34, 54, 53), (34, 35, 55, 54), (35, 32, 52, 55), (57, 56, 59, 58), (61, 60, 63, 62), (65, 64, 67, 66), (68, 69, 71, 70), (43, 40, 57, 58), (48, 49, 64, 65), (47, 44, 61, 62), (52, 53, 69, 68), (41, 42, 59, 56), (51, 48, 65, 66), (45, 46, 63, 60), (55, 52, 68, 70), (42, 43, 58, 59), (49, 50, 67, 64), (46, 47, 62, 63), (53, 54, 71, 69)])
_uv = me_cube_002.uv_layers.new(name='UVMap')
_uv.uv.foreach_set('vector', [0.5417, 0.0, 0.625, 0.0, 0.625, 0.25, 0.5417, 0.25, 0.5417, 0.25, 0.625, 0.25, 0.625, 0.5, 0.5417, 0.5, 0.5417, 0.5, 0.625, 0.5, 0.625, 0.75, 0.5417, 0.75, 0.5417, 0.75, 0.625, 0.75, 0.625, 1.0, 0.5417, 1.0, 0.125, 0.5, 0.375, 0.5, 0.375, 0.75, 0.125, 0.75, 0.625, 0.5, 0.875, 0.5, 0.875, 0.75, 0.625, 0.75, 0.375, 0.75, 0.4583, 0.75, 0.4583, 1.0, 0.375, 1.0, 0.5417, 0.25, 0.5417, 0.5, 0.5417, 0.5, 0.5417, 0.25, 0.375, 0.5, 0.4583, 0.5, 0.4583, 0.75, 0.375, 0.75, 0.5417, 0.0, 0.5417, 0.25, 0.5417, 0.25, 0.5417, 0.0, 0.375, 0.25, 0.4583, 0.25, 0.4583, 0.5, 0.375, 0.5, 0.4583, 1.0, 0.4583, 0.75, 0.4583, 0.75, 0.4583, 1.0, 0.375, 0.0, 0.4583, 0.0, 0.4583, 0.25, 0.375, 0.25, 0.4583, 0.75, 0.4583, 0.5, 0.4583, 0.5, 0.4583, 0.75, 0.4583, 0.75, 0.4583, 0.5, 0.4583, 0.5, 0.4583, 0.75, 0.4583, 0.5, 0.4583, 0.25, 0.4583, 0.25, 0.4583, 0.5, 0.4583, 0.25, 0.4583, 0.0, 0.4583, 0.0, 0.4583, 0.25, 0.5417, 0.75, 0.5417, 1.0, 0.5417, 1.0, 0.5417, 0.75, 0.5417, 0.5, 0.5417, 0.75, 0.5417, 0.75, 0.5417, 0.5, 0.5417, 0.75, 0.5417, 1.0, 0.5417, 1.0, 0.5417, 0.75, 0.4583, 0.25, 0.4583, 0.0, 0.4583, 0.0, 0.4583, 0.25, 0.4583, 0.5, 0.4583, 0.25, 0.4583, 0.25, 0.4583, 0.5, 0.5417, 0.75, 0.5417, 1.0, 0.5417, 1.0, 0.5417, 0.75, 0.5417, 0.5, 0.5417, 0.75, 0.5417, 0.75, 0.5417, 0.5, 0.5417, 0.25, 0.5417, 0.5, 0.5417, 0.5, 0.5417, 0.25, 0.5417, 0.0, 0.5417, 0.25, 0.5417, 0.25, 0.5417, 0.0, 0.4583, 1.0, 0.4583, 0.75, 0.4583, 0.75, 0.4583, 1.0, 0.5417, 0.0, 0.5417, 0.25, 0.5417, 0.25, 0.5417, 0.0, 0.5417, 0.25, 0.5417, 0.5, 0.5417, 0.5, 0.5417, 0.25, 0.5417, 0.5, 0.5417, 0.75, 0.5417, 0.75, 0.5417, 0.5, 0.464, 0.5257, 0.536, 0.5257, 0.536, 0.5257, 0.464, 0.5257, 0.464, 0.7757, 0.536, 0.7757, 0.536, 0.7757, 0.464, 0.7757, 0.536, 0.2243, 0.464, 0.2243, 0.464, 0.2243, 0.536, 0.2243, 0.536, 0.4743, 0.464, 0.4743, 0.464, 0.4743, 0.536, 0.4743, 0.4583, 0.25, 0.4583, 0.0, 0.4583, 0.0, 0.4583, 0.25, 0.4583, 0.5, 0.4583, 0.25, 0.4583, 0.25, 0.4583, 0.5, 0.4583, 0.75, 0.4583, 0.5, 0.4583, 0.5, 0.4583, 0.75, 0.4583, 1.0, 0.4583, 0.75, 0.4583, 0.75, 0.4583, 1.0, 0.4583, 0.75, 0.5417, 0.75, 0.536, 0.7757, 0.464, 0.7757, 0.5417, 0.75, 0.5417, 1.0, 0.536, 0.9743, 0.536, 0.7757, 0.5417, 1.0, 0.4583, 1.0, 0.464, 0.9743, 0.536, 0.9743, 0.4583, 1.0, 0.4583, 0.75, 0.464, 0.7757, 0.464, 0.9743, 0.4583, 0.5, 0.5417, 0.5, 0.536, 0.5257, 0.464, 0.5257, 0.5417, 0.5, 0.5417, 0.75, 0.536, 0.7243, 0.536, 0.5257, 0.5417, 0.75, 0.4583, 0.75, 0.464, 0.7243, 0.536, 0.7243, 0.4583, 0.75, 0.4583, 0.5, 0.464, 0.5257, 0.464, 0.7243, 0.4583, 0.25, 0.5417, 0.25, 0.536, 0.2757, 0.464, 0.2757, 0.5417, 0.25, 0.5417, 0.5, 0.536, 0.4743, 0.536, 0.2757, 0.5417, 0.5, 0.4583, 0.5, 0.464, 0.4743, 0.536, 0.4743, 0.4583, 0.5, 0.4583, 0.25, 0.464, 0.2757, 0.464, 0.4743, 0.4583, 0.0, 0.5417, 0.0, 0.536, 0.02575, 0.464, 0.02575, 0.5417, 0.0, 0.5417, 0.25, 0.536, 0.2243, 0.536, 0.02575, 0.5417, 0.25, 0.4583, 0.25, 0.464, 0.2243, 0.536, 0.2243, 0.4583, 0.25, 0.4583, 0.0, 0.464, 0.02575, 0.464, 0.2243, 0.464, 0.7757, 0.536, 0.7757, 0.536, 0.9743, 0.464, 0.9743, 0.464, 0.5257, 0.536, 0.5257, 0.536, 0.7243, 0.464, 0.7243, 0.464, 0.2757, 0.536, 0.2757, 0.536, 0.4743, 0.464, 0.4743, 0.464, 0.02575, 0.536, 0.02575, 0.536, 0.2243, 0.464, 0.2243, 0.464, 0.9743, 0.464, 0.7757, 0.464, 0.7757, 0.464, 0.9743, 0.464, 0.2757, 0.536, 0.2757, 0.536, 0.2757, 0.464, 0.2757, 0.464, 0.7243, 0.464, 0.5257, 0.464, 0.5257, 0.464, 0.7243, 0.464, 0.02575, 0.536, 0.02575, 0.536, 0.02575, 0.464, 0.02575, 0.536, 0.7757, 0.536, 0.9743, 0.536, 0.9743, 0.536, 0.7757, 0.464, 0.4743, 0.464, 0.2757, 0.464, 0.2757, 0.464, 0.4743, 0.536, 0.5257, 0.536, 0.7243, 0.536, 0.7243, 0.536, 0.5257, 0.464, 0.2243, 0.464, 0.02575, 0.464, 0.02575, 0.464, 0.2243, 0.536, 0.9743, 0.464, 0.9743, 0.464, 0.9743, 0.536, 0.9743, 0.536, 0.2757, 0.536, 0.4743, 0.536, 0.4743, 0.536, 0.2757, 0.536, 0.7243, 0.464, 0.7243, 0.464, 0.7243, 0.536, 0.7243, 0.536, 0.02575, 0.536, 0.2243, 0.536, 0.2243, 0.536, 0.02575])
me_cube_002.update()
me_cylinder_001 = bpy.data.meshes.new('Cylinder.001')
me_cylinder_001.from_pydata([(0.0, 0.5577, -1.0), (0.0, 0.5577, 2.0), (0.2134, 0.5153, -1.0), (0.2134, 0.5153, 2.0), (0.3944, 0.3944, -1.0), (0.3944, 0.3944, 2.0), (0.5153, 0.2134, -1.0), (0.5153, 0.2134, 2.0), (0.5577, 0.0, -1.0), (0.5577, 0.0, 2.0), (0.5153, -0.2134, -1.0), (0.5153, -0.2134, 2.0), (0.3944, -0.3944, -1.0), (0.3944, -0.3944, 2.0), (0.2134, -0.5153, -1.0), (0.2134, -0.5153, 2.0), (0.0, -0.5577, -1.0), (0.0, -0.5577, 2.0), (-0.2134, -0.5153, -1.0), (-0.2134, -0.5153, 2.0), (-0.3944, -0.3944, -1.0), (-0.3944, -0.3944, 2.0), (-0.5153, -0.2134, -1.0), (-0.5153, -0.2134, 2.0), (-0.5577, 0.0, -1.0), (-0.5577, 0.0, 2.0), (-0.5153, 0.2134, -1.0), (-0.5153, 0.2134, 2.0), (-0.3944, 0.3944, -1.0), (-0.3944, 0.3944, 2.0), (-0.2134, 0.5153, -1.0), (-0.2134, 0.5153, 2.0), (0.0, 0.5577, -0.7383), (0.0, 0.5577, 1.738), (0.2134, 0.5153, 1.738), (0.2134, 0.5153, -0.7383), (0.3944, 0.3944, 1.738), (0.3944, 0.3944, -0.7383), (0.5153, 0.2134, 1.738), (0.5153, 0.2134, -0.7383), (0.5577, 0.0, 1.738), (0.5577, 0.0, -0.7383), (0.5153, -0.2134, 1.738), (0.5153, -0.2134, -0.7383), (0.3944, -0.3944, 1.738), (0.3944, -0.3944, -0.7383), (0.2134, -0.5153, 1.738), (0.2134, -0.5153, -0.7383), (0.0, -0.5577, 1.738), (0.0, -0.5577, -0.7383), (-0.2134, -0.5153, 1.738), (-0.2134, -0.5153, -0.7383), (-0.3944, -0.3944, 1.738), (-0.3944, -0.3944, -0.7383), (-0.5153, -0.2134, 1.738), (-0.5153, -0.2134, -0.7383), (-0.5577, 0.0, 1.738), (-0.5577, 0.0, -0.7383), (-0.5153, 0.2134, 1.738), (-0.5153, 0.2134, -0.7383), (-0.3944, 0.3944, 1.738), (-0.3944, 0.3944, -0.7383), (-0.2134, 0.5153, 1.738), (-0.2134, 0.5153, -0.7383), (-0.05461, 0.4565, -0.5631), (-0.05461, 0.4565, 1.563), (0.1789, 0.4318, 1.619), (0.1789, 0.4318, -0.6188), (0.3614, 0.2842, 1.563), (0.3614, 0.2842, -0.5631), (0.4318, 0.1789, 1.563), (0.4318, 0.1789, -0.5631), (0.4565, 0.05461, 1.563), (0.4565, 0.05461, -0.5631), (0.4318, -0.1789, 1.619), (0.4318, -0.1789, -0.6188), (0.2842, -0.3614, 1.563), (0.2842, -0.3614, -0.5631), (0.1789, -0.4318, 1.619), (0.1789, -0.4318, -0.6188), (0.05461, -0.4565, 1.563), (0.05461, -0.4565, -0.5631), (-0.1789, -0.4318, 1.619), (-0.1789, -0.4318, -0.6188), (-0.3614, -0.2842, 1.563), (-0.3614, -0.2842, -0.5631), (-0.4318, -0.1789, 1.563), (-0.4318, -0.1789, -0.5631), (-0.4565, -0.05461, 1.563), (-0.4565, -0.05461, -0.5631), (-0.4318, 0.1789, 1.619), (-0.4318, 0.1789, -0.6188), (-0.2842, 0.3614, 1.563), (-0.2842, 0.3614, -0.5631), (-0.1789, 0.4318, 1.619), (-0.1789, 0.4318, -0.5631), (-7.541e-10, 0.4674, -0.6188), (-7.541e-10, 0.4674, 1.619), (0.3305, 0.3305, 1.619), (0.3305, 0.3305, -0.6188), (0.4674, 0.0, 1.619), (0.4674, 0.0, -0.6188), (0.3305, -0.3305, 1.619), (0.3305, -0.3305, -0.6188), (-7.541e-10, -0.4674, 1.619), (-7.541e-10, -0.4674, -0.6188), (-0.3305, -0.3305, 1.619), (-0.3305, -0.3305, -0.6188), (-0.4674, 0.0, 1.619), (-0.4674, 0.0, -0.6188), (-0.3305, 0.3305, 1.619), (-0.3305, 0.3305, -0.6188), (-0.1789, 0.4318, -0.6188), (-0.1789, 0.4318, 1.563), (-0.4318, -0.1789, -0.6188), (-0.4318, -0.1789, 1.619), (0.1789, -0.4318, -0.5631), (0.1789, -0.4318, 1.563), (0.4318, 0.1789, -0.6188), (0.4318, 0.1789, 1.619), (0.3907, 0.1618, 1.539), (0.3907, 0.1618, -0.5391), (0.1618, -0.3907, 1.539), (0.1618, -0.3907, -0.5391), (-0.3907, -0.1618, 1.539), (-0.3907, -0.1618, -0.5391), (-0.1618, 0.3907, 1.539), (-0.1618, 0.3907, -0.5391), (-0.04941, 0.4131, -0.5391), (-0.04941, 0.4131, 1.539), (0.327, 0.2572, 1.539), (0.327, 0.2572, -0.5391), (0.4131, 0.04941, 1.539), (0.4131, 0.04941, -0.5391), (0.2572, -0.327, 1.539), (0.2572, -0.327, -0.5391), (0.04941, -0.4131, 1.539), (0.04941, -0.4131, -0.5391), (-0.327, -0.2572, 1.539), (-0.327, -0.2572, -0.5391), (-0.4131, -0.04941, 1.539), (-0.4131, -0.04941, -0.5391), (-0.2572, 0.327, 1.539), (-0.2572, 0.327, -0.5391)], [], [(33, 1, 3, 34), (34, 3, 5, 36), (36, 5, 7, 38), (38, 7, 9, 40), (40, 9, 11, 42), (42, 11, 13, 44), (44, 13, 15, 46), (46, 15, 17, 48), (48, 17, 19, 50), (50, 19, 21, 52), (52, 21, 23, 54), (54, 23, 25, 56), (56, 25, 27, 58), (58, 27, 29, 60), (3, 1, 31, 29, 27, 25, 23, 21, 19, 17, 15, 13, 11, 9, 7, 5), (60, 29, 31, 62), (62, 31, 1, 33), (0, 2, 4, 6, 8, 10, 12, 14, 16, 18, 20, 22, 24, 26, 28, 30), (30, 63, 32, 0), (49, 47, 79, 105), (28, 61, 63, 30), (34, 36, 98, 66), (26, 59, 61, 28), (63, 61, 111, 112), (24, 57, 59, 26), (48, 50, 82, 104), (22, 55, 57, 24), (37, 35, 67, 99), (20, 53, 55, 22), (62, 33, 97, 94), (18, 51, 53, 20), (51, 49, 105, 83), (16, 49, 51, 18), (36, 38, 119, 98), (14, 47, 49, 16), (32, 63, 112, 96), (12, 45, 47, 14), (50, 52, 106, 82), (10, 43, 45, 12), (39, 37, 99, 118), (8, 41, 43, 10), (53, 51, 83, 107), (6, 39, 41, 8), (38, 40, 100, 119), (4, 37, 39, 6), (52, 54, 115, 106), (2, 35, 37, 4), (41, 39, 118, 101), (0, 32, 35, 2), (55, 53, 107, 114), (117, 80, 136, 122), (72, 73, 133, 132), (91, 90, 110, 111), (109, 108, 90, 91), (113, 65, 129, 126), (81, 116, 123, 137), (83, 82, 106, 107), (105, 104, 82, 83), (69, 68, 130, 131), (68, 70, 120, 130), (75, 74, 102, 103), (101, 100, 74, 75), (64, 95, 127, 128), (84, 86, 124, 138), (67, 66, 98, 99), (96, 97, 66, 67), (60, 62, 94, 110), (35, 32, 96, 67), (46, 48, 104, 78), (61, 59, 91, 111), (33, 34, 66, 97), (47, 45, 103, 79), (58, 60, 110, 90), (44, 46, 78, 102), (59, 57, 109, 91), (45, 43, 75, 103), (56, 58, 90, 108), (42, 44, 102, 74), (57, 55, 114, 109), (43, 41, 101, 75), (54, 56, 108, 115), (40, 42, 74, 100), (64, 65, 97, 96), (68, 69, 99, 98), (73, 72, 100, 101), (76, 77, 103, 102), (81, 80, 104, 105), (84, 85, 107, 106), (89, 88, 108, 109), (92, 93, 111, 110), (95, 64, 96, 112), (65, 113, 94, 97), (93, 95, 112, 111), (113, 92, 110, 94), (87, 89, 109, 114), (88, 86, 115, 108), (85, 87, 114, 107), (86, 84, 106, 115), (116, 81, 105, 79), (80, 117, 78, 104), (77, 116, 79, 103), (117, 76, 102, 78), (71, 73, 101, 118), (72, 70, 119, 100), (69, 71, 118, 99), (70, 68, 98, 119), (127, 126, 129, 128), (143, 142, 126, 127), (125, 124, 140, 141), (139, 138, 124, 125), (123, 122, 136, 137), (135, 134, 122, 123), (121, 120, 132, 133), (131, 130, 120, 121), (95, 93, 143, 127), (77, 76, 134, 135), (116, 77, 135, 123), (92, 113, 126, 142), (80, 81, 137, 136), (76, 117, 122, 134), (89, 87, 125, 141), (85, 84, 138, 139), (73, 71, 121, 133), (86, 88, 140, 124), (88, 89, 141, 140), (70, 72, 132, 120), (87, 85, 139, 125), (93, 92, 142, 143), (71, 69, 131, 121), (65, 64, 128, 129)])
_uv = me_cylinder_001.uv_layers.new(name='UVMap')
_uv.uv.foreach_set('vector', [1.0, 0.8333, 1.0, 1.0, 0.9375, 1.0, 0.9375, 0.8333, 0.9375, 0.8333, 0.9375, 1.0, 0.875, 1.0, 0.875, 0.8333, 0.875, 0.8333, 0.875, 1.0, 0.8125, 1.0, 0.8125, 0.8333, 0.8125, 0.8333, 0.8125, 1.0, 0.75, 1.0, 0.75, 0.8333, 0.75, 0.8333, 0.75, 1.0, 0.6875, 1.0, 0.6875, 0.8333, 0.6875, 0.8333, 0.6875, 1.0, 0.625, 1.0, 0.625, 0.8333, 0.625, 0.8333, 0.625, 1.0, 0.5625, 1.0, 0.5625, 0.8333, 0.5625, 0.8333, 0.5625, 1.0, 0.5, 1.0, 0.5, 0.8333, 0.5, 0.8333, 0.5, 1.0, 0.4375, 1.0, 0.4375, 0.8333, 0.4375, 0.8333, 0.4375, 1.0, 0.375, 1.0, 0.375, 0.8333, 0.375, 0.8333, 0.375, 1.0, 0.3125, 1.0, 0.3125, 0.8333, 0.3125, 0.8333, 0.3125, 1.0, 0.25, 1.0, 0.25, 0.8333, 0.25, 0.8333, 0.25, 1.0, 0.1875, 1.0, 0.1875, 0.8333, 0.1875, 0.8333, 0.1875, 1.0, 0.125, 1.0, 0.125, 0.8333, 0.3418, 0.4717, 0.25, 0.49, 0.1582, 0.4717, 0.08029, 0.4197, 0.02827, 0.3418, 0.01, 0.25, 0.02827, 0.1582, 0.08029, 0.08029, 0.1582, 0.02827, 0.25, 0.01, 0.3418, 0.02827, 0.4197, 0.08029, 0.4717, 0.1582, 0.49, 0.25, 0.4717, 0.3418, 0.4197, 0.4197, 0.125, 0.8333, 0.125, 1.0, 0.0625, 1.0, 0.0625, 0.8333, 0.0625, 0.8333, 0.0625, 1.0, 0.0, 1.0, 0.0, 0.8333, 0.75, 0.49, 0.8418, 0.4717, 0.9197, 0.4197, 0.9717, 0.3418, 0.99, 0.25, 0.9717, 0.1582, 0.9197, 0.08029, 0.8418, 0.02827, 0.75, 0.01, 0.6582, 0.02827, 0.5803, 0.08029, 0.5283, 0.1582, 0.51, 0.25, 0.5283, 0.3418, 0.5803, 0.4197, 0.6582, 0.4717, 0.0625, 0.5, 0.0625, 0.6667, 0.0, 0.6667, 0.0, 0.5, 0.5, 0.6667, 0.5625, 0.6667, 0.5625, 0.6667, 0.5, 0.6667, 0.125, 0.5, 0.125, 0.6667, 0.0625, 0.6667, 0.0625, 0.5, 0.9375, 0.8333, 0.875, 0.8333, 0.875, 0.8333, 0.9375, 0.8333, 0.1875, 0.5, 0.1875, 0.6667, 0.125, 0.6667, 0.125, 0.5, 0.0625, 0.6667, 0.125, 0.6667, 0.125, 0.6667, 0.0625, 0.6667, 0.25, 0.5, 0.25, 0.6667, 0.1875, 0.6667, 0.1875, 0.5, 0.5, 0.8333, 0.4375, 0.8333, 0.4375, 0.8333, 0.5, 0.8333, 0.3125, 0.5, 0.3125, 0.6667, 0.25, 0.6667, 0.25, 0.5, 0.875, 0.6667, 0.9375, 0.6667, 0.9375, 0.6667, 0.875, 0.6667, 0.375, 0.5, 0.375, 0.6667, 0.3125, 0.6667, 0.3125, 0.5, 0.0625, 0.8333, 0.0, 0.8333, 0.0, 0.8333, 0.0625, 0.8333, 0.4375, 0.5, 0.4375, 0.6667, 0.375, 0.6667, 0.375, 0.5, 0.4375, 0.6667, 0.5, 0.6667, 0.5, 0.6667, 0.4375, 0.6667, 0.5, 0.5, 0.5, 0.6667, 0.4375, 0.6667, 0.4375, 0.5, 0.875, 0.8333, 0.8125, 0.8333, 0.8125, 0.8333, 0.875, 0.8333, 0.5625, 0.5, 0.5625, 0.6667, 0.5, 0.6667, 0.5, 0.5, 0.0, 0.6667, 0.0625, 0.6667, 0.0625, 0.6667, 0.0, 0.6667, 0.625, 0.5, 0.625, 0.6667, 0.5625, 0.6667, 0.5625, 0.5, 0.4375, 0.8333, 0.375, 0.8333, 0.375, 0.8333, 0.4375, 0.8333, 0.6875, 0.5, 0.6875, 0.6667, 0.625, 0.6667, 0.625, 0.5, 0.8125, 0.6667, 0.875, 0.6667, 0.875, 0.6667, 0.8125, 0.6667, 0.75, 0.5, 0.75, 0.6667, 0.6875, 0.6667, 0.6875, 0.5, 0.375, 0.6667, 0.4375, 0.6667, 0.4375, 0.6667, 0.375, 0.6667, 0.8125, 0.5, 0.8125, 0.6667, 0.75, 0.6667, 0.75, 0.5, 0.8125, 0.8333, 0.75, 0.8333, 0.75, 0.8333, 0.8125, 0.8333, 0.875, 0.5, 0.875, 0.6667, 0.8125, 0.6667, 0.8125, 0.5, 0.375, 0.8333, 0.3125, 0.8333, 0.3125, 0.8333, 0.375, 0.8333, 0.9375, 0.5, 0.9375, 0.6667, 0.875, 0.6667, 0.875, 0.5, 0.75, 0.6667, 0.8125, 0.6667, 0.8125, 0.6667, 0.75, 0.6667, 1.0, 0.5, 1.0, 0.6667, 0.9375, 0.6667, 0.9375, 0.5, 0.3125, 0.6667, 0.375, 0.6667, 0.375, 0.6667, 0.3125, 0.6667, 0.5625, 0.8258, 0.5191, 0.8258, 0.5191, 0.8258, 0.5625, 0.8258, 0.7691, 0.8258, 0.7691, 0.6742, 0.7691, 0.6742, 0.7691, 0.8258, 0.1875, 0.6667, 0.1875, 0.8333, 0.125, 0.8333, 0.125, 0.6667, 0.25, 0.6667, 0.25, 0.8333, 0.1875, 0.8333, 0.1875, 0.6667, 0.0625, 0.8258, 0.01908, 0.8258, 0.01908, 0.8258, 0.0625, 0.8258, 0.5191, 0.6742, 0.5625, 0.6742, 0.5625, 0.6742, 0.5191, 0.6742, 0.4375, 0.6667, 0.4375, 0.8333, 0.375, 0.8333, 0.375, 0.6667, 0.5, 0.6667, 0.5, 0.8333, 0.4375, 0.8333, 0.4375, 0.6667, 0.8559, 0.6742, 0.8559, 0.8258, 0.8559, 0.8258, 0.8559, 0.6742, 0.8559, 0.8258, 0.8125, 0.8258, 0.8125, 0.8258, 0.8559, 0.8258, 0.6875, 0.6667, 0.6875, 0.8333, 0.625, 0.8333, 0.625, 0.6667, 0.75, 0.6667, 0.75, 0.8333, 0.6875, 0.8333, 0.6875, 0.6667, 0.01908, 0.6742, 0.0625, 0.6742, 0.0625, 0.6742, 0.01908, 0.6742, 0.3559, 0.8258, 0.3125, 0.8258, 0.3125, 0.8258, 0.3559, 0.8258, 0.9375, 0.6667, 0.9375, 0.8333, 0.875, 0.8333, 0.875, 0.6667, 1.0, 0.6667, 1.0, 0.8333, 0.9375, 0.8333, 0.9375, 0.6667, 0.125, 0.8333, 0.0625, 0.8333, 0.0625, 0.8333, 0.125, 0.8333, 0.9375, 0.6667, 1.0, 0.6667, 1.0, 0.6667, 0.9375, 0.6667, 0.5625, 0.8333, 0.5, 0.8333, 0.5, 0.8333, 0.5625, 0.8333, 0.125, 0.6667, 0.1875, 0.6667, 0.1875, 0.6667, 0.125, 0.6667, 1.0, 0.8333, 0.9375, 0.8333, 0.9375, 0.8333, 1.0, 0.8333, 0.5625, 0.6667, 0.625, 0.6667, 0.625, 0.6667, 0.5625, 0.6667, 0.1875, 0.8333, 0.125, 0.8333, 0.125, 0.8333, 0.1875, 0.8333, 0.625, 0.8333, 0.5625, 0.8333, 0.5625, 0.8333, 0.625, 0.8333, 0.1875, 0.6667, 0.25, 0.6667, 0.25, 0.6667, 0.1875, 0.6667, 0.625, 0.6667, 0.6875, 0.6667, 0.6875, 0.6667, 0.625, 0.6667, 0.25, 0.8333, 0.1875, 0.8333, 0.1875, 0.8333, 0.25, 0.8333, 0.6875, 0.8333, 0.625, 0.8333, 0.625, 0.8333, 0.6875, 0.8333, 0.25, 0.6667, 0.3125, 0.6667, 0.3125, 0.6667, 0.25, 0.6667, 0.6875, 0.6667, 0.75, 0.6667, 0.75, 0.6667, 0.6875, 0.6667, 0.3125, 0.8333, 0.25, 0.8333, 0.25, 0.8333, 0.3125, 0.8333, 0.75, 0.8333, 0.6875, 0.8333, 0.6875, 0.8333, 0.75, 0.8333, 0.01908, 0.6742, 0.01908, 0.8258, 0.0, 0.8333, 0.0, 0.6667, 0.8559, 0.8258, 0.8559, 0.6742, 0.875, 0.6667, 0.875, 0.8333, 0.7691, 0.6742, 0.7691, 0.8258, 0.75, 0.8333, 0.75, 0.6667, 0.6059, 0.8258, 0.6059, 0.6742, 0.625, 0.6667, 0.625, 0.8333, 0.5191, 0.6742, 0.5191, 0.8258, 0.5, 0.8333, 0.5, 0.6667, 0.3559, 0.8258, 0.3559, 0.6742, 0.375, 0.6667, 0.375, 0.8333, 0.2691, 0.6742, 0.2691, 0.8258, 0.25, 0.8333, 0.25, 0.6667, 0.1059, 0.8258, 0.1059, 0.6742, 0.125, 0.6667, 0.125, 0.8333, 0.0625, 0.6742, 0.01908, 0.6742, 0.0, 0.6667, 0.0625, 0.6667, 0.01908, 0.8258, 0.0625, 0.8258, 0.0625, 0.8333, 0.0, 0.8333, 0.1059, 0.6742, 0.0625, 0.6742, 0.0625, 0.6667, 0.125, 0.6667, 0.0625, 0.8258, 0.1059, 0.8258, 0.125, 0.8333, 0.0625, 0.8333, 0.3125, 0.6742, 0.2691, 0.6742, 0.25, 0.6667, 0.3125, 0.6667, 0.2691, 0.8258, 0.3125, 0.8258, 0.3125, 0.8333, 0.25, 0.8333, 0.3559, 0.6742, 0.3125, 0.6742, 0.3125, 0.6667, 0.375, 0.6667, 0.3125, 0.8258, 0.3559, 0.8258, 0.375, 0.8333, 0.3125, 0.8333, 0.5625, 0.6742, 0.5191, 0.6742, 0.5, 0.6667, 0.5625, 0.6667, 0.5191, 0.8258, 0.5625, 0.8258, 0.5625, 0.8333, 0.5, 0.8333, 0.6059, 0.6742, 0.5625, 0.6742, 0.5625, 0.6667, 0.625, 0.6667, 0.5625, 0.8258, 0.6059, 0.8258, 0.625, 0.8333, 0.5625, 0.8333, 0.8125, 0.6742, 0.7691, 0.6742, 0.75, 0.6667, 0.8125, 0.6667, 0.7691, 0.8258, 0.8125, 0.8258, 0.8125, 0.8333, 0.75, 0.8333, 0.8559, 0.6742, 0.8125, 0.6742, 0.8125, 0.6667, 0.875, 0.6667, 0.8125, 0.8258, 0.8559, 0.8258, 0.875, 0.8333, 0.8125, 0.8333, 0.0625, 0.6742, 0.0625, 0.8258, 0.01908, 0.8258, 0.01908, 0.6742, 0.1059, 0.6742, 0.1059, 0.8258, 0.0625, 0.8258, 0.0625, 0.6742, 0.3125, 0.6742, 0.3125, 0.8258, 0.2691, 0.8258, 0.2691, 0.6742, 0.3559, 0.6742, 0.3559, 0.8258, 0.3125, 0.8258, 0.3125, 0.6742, 0.5625, 0.6742, 0.5625, 0.8258, 0.5191, 0.8258, 0.5191, 0.6742, 0.6059, 0.6742, 0.6059, 0.8258, 0.5625, 0.8258, 0.5625, 0.6742, 0.8125, 0.6742, 0.8125, 0.8258, 0.7691, 0.8258, 0.7691, 0.6742, 0.8559, 0.6742, 0.8559, 0.8258, 0.8125, 0.8258, 0.8125, 0.6742, 0.0625, 0.6742, 0.1059, 0.6742, 0.1059, 0.6742, 0.0625, 0.6742, 0.6059, 0.6742, 0.6059, 0.8258, 0.6059, 0.8258, 0.6059, 0.6742, 0.5625, 0.6742, 0.6059, 0.6742, 0.6059, 0.6742, 0.5625, 0.6742, 0.1059, 0.8258, 0.0625, 0.8258, 0.0625, 0.8258, 0.1059, 0.8258, 0.5191, 0.8258, 0.5191, 0.6742, 0.5191, 0.6742, 0.5191, 0.8258, 0.6059, 0.8258, 0.5625, 0.8258, 0.5625, 0.8258, 0.6059, 0.8258, 0.2691, 0.6742, 0.3125, 0.6742, 0.3125, 0.6742, 0.2691, 0.6742, 0.3559, 0.6742, 0.3559, 0.8258, 0.3559, 0.8258, 0.3559, 0.6742, 0.7691, 0.6742, 0.8125, 0.6742, 0.8125, 0.6742, 0.7691, 0.6742, 0.3125, 0.8258, 0.2691, 0.8258, 0.2691, 0.8258, 0.3125, 0.8258, 0.2691, 0.8258, 0.2691, 0.6742, 0.2691, 0.6742, 0.2691, 0.8258, 0.8125, 0.8258, 0.7691, 0.8258, 0.7691, 0.8258, 0.8125, 0.8258, 0.3125, 0.6742, 0.3559, 0.6742, 0.3559, 0.6742, 0.3125, 0.6742, 0.1059, 0.6742, 0.1059, 0.8258, 0.1059, 0.8258, 0.1059, 0.6742, 0.8125, 0.6742, 0.8559, 0.6742, 0.8559, 0.6742, 0.8125, 0.6742, 0.01908, 0.8258, 0.01908, 0.6742, 0.01908, 0.6742, 0.01908, 0.8258])
me_cylinder_001.update()
me_cube_003 = bpy.data.meshes.new('Cube.003')
me_cube_003.from_pydata([(-0.5, 1.036, -4.526), (-0.3735, 1.162, -1.526), (-0.5, 2.036, -4.526), (-0.3735, 1.909, -1.526), (0.5, 1.036, -4.526), (0.3735, 1.162, -1.526), (0.5, 2.036, -4.526), (0.3735, 1.909, -1.526), (-0.5, 1.036, -4.285), (-0.5, 1.036, -1.767), (-0.5, 2.036, -1.767), (-0.5, 2.036, -4.285), (0.5, 2.036, -1.767), (0.5, 2.036, -4.285), (0.5, 1.036, -1.767), (0.5, 1.036, -4.285), (-0.5, 1.036, -4.285), (-0.5, 1.036, -1.767), (-0.5, 2.036, -1.767), (-0.5, 2.036, -4.285), (0.5, 2.036, -1.767), (0.5, 2.036, -4.285), (0.5, 1.036, -1.767), (0.5, 1.036, -4.285), (-0.5, 1.036, -4.285), (-0.5, 1.036, -1.767), (-0.5, 2.036, -1.767), (-0.5, 2.036, -4.285), (0.5, 2.036, -1.767), (0.5, 2.036, -4.285), (0.5, 1.036, -1.767), (0.5, 1.036, -4.285), (-0.4021, 1.134, -4.136), (-0.4021, 1.134, -1.916), (-0.4021, 1.938, -1.916), (-0.4021, 1.938, -4.136), (0.4021, 1.938, -1.916), (0.4021, 1.938, -4.136), (0.4021, 1.134, -1.916), (0.4021, 1.134, -4.136), (0.3193, 1.134, -4.053), (0.3193, 1.134, -1.998), (-0.3193, 1.134, -1.998), (-0.3193, 1.134, -4.053), (0.4021, 1.855, -4.053), (0.4021, 1.855, -1.998), (0.4021, 1.216, -1.998), (0.4021, 1.216, -4.053), (-0.3193, 1.938, -4.053), (-0.3193, 1.938, -1.998), (0.3193, 1.938, -1.998), (0.3193, 1.938, -4.053), (-0.4021, 1.216, -4.053), (-0.4021, 1.216, -1.998), (-0.4021, 1.855, -1.998), (-0.4021, 1.855, -4.053), (0.2805, 1.183, -2.063), (0.2805, 1.183, -3.989), (-0.2805, 1.183, -3.989), (-0.2805, 1.183, -2.063), (0.3532, 1.816, -2.063), (0.3532, 1.816, -3.989), (0.3532, 1.255, -3.989), (0.3532, 1.255, -2.063), (-0.2805, 1.889, -2.063), (-0.2805, 1.889, -3.989), (0.2805, 1.889, -3.989), (0.2805, 1.889, -2.063), (-0.3532, 1.255, -3.989), (-0.3532, 1.255, -2.063), (-0.3532, 1.816, -3.989), (-0.3532, 1.816, -2.063), (-0.5, 1.036, -1.526), (-0.5, 2.036, -1.526), (0.5, 2.036, -1.526), (0.5, 1.036, -1.526), (-0.3735, 1.152, -1.375), (-0.3735, 1.892, -1.277), (0.3735, 1.152, -1.375), (0.3735, 1.892, -1.277), (-0.3735, 1.122, -1.227), (-0.3735, 1.843, -1.033), (0.3735, 1.122, -1.227), (0.3735, 1.843, -1.033), (-0.3735, 1.072, -1.083), (-0.3735, 1.762, -0.7975), (0.3735, 1.072, -1.083), (0.3735, 1.762, -0.7975), (-0.3735, 1.005, -0.9479), (-0.3735, 1.652, -0.5744), (0.3735, 1.005, -0.9479), (0.3735, 1.652, -0.5744), (-0.3735, 0.9201, -0.8224), (-0.3735, 1.513, -0.3676), (0.3735, 0.9201, -0.8224), (0.3735, 1.513, -0.3676), (-0.3735, 0.8198, -0.709), (-0.3735, 1.348, -0.1807), (0.3735, 0.8198, -0.709), (0.3735, 1.348, -0.1807), (-0.3735, 0.7055, -0.6097), (-0.3735, 1.16, -0.01698), (0.3735, 0.7055, -0.6097), (0.3735, 1.16, -0.01698), (-0.3735, 0.5793, -0.5261), (-0.3735, 0.9528, 0.1209), (0.3735, 0.5793, -0.5261), (0.3735, 0.9528, 0.1209), (-0.3735, 0.4433, -0.4597), (-0.3735, 0.7291, 0.2305), (0.3735, 0.4433, -0.4597), (0.3735, 0.7291, 0.2305), (-0.3735, 0.2997, -0.4117), (-0.3735, 0.4931, 0.3099), (0.3735, 0.2997, -0.4117), (0.3735, 0.4931, 0.3099), (-0.3735, 0.1511, -0.3828), (-0.3735, 0.2486, 0.3579), (0.3735, 0.1511, -0.3828), (0.3735, 0.2486, 0.3579), (-0.3735, -3.576e-07, -0.3735), (-0.3735, 2.384e-07, 0.3735), (0.3735, -3.576e-07, -0.3735), (0.3735, 2.384e-07, 0.3735)], [], [(9, 72, 73, 10), (10, 73, 74, 12), (12, 74, 75, 14), (14, 75, 72, 9), (2, 6, 4, 0), (5, 7, 79, 78), (4, 15, 8, 0), (10, 12, 20, 18), (6, 13, 15, 4), (9, 10, 18, 17), (2, 11, 13, 6), (8, 15, 23, 16), (0, 8, 11, 2), (15, 13, 21, 23), (23, 21, 29, 31), (21, 19, 27, 29), (19, 16, 24, 27), (22, 17, 25, 30), (12, 14, 22, 20), (14, 9, 17, 22), (11, 8, 16, 19), (13, 11, 19, 21), (30, 25, 33, 38), (28, 30, 38, 36), (26, 28, 36, 34), (25, 26, 34, 33), (16, 23, 31, 24), (17, 18, 26, 25), (18, 20, 28, 26), (20, 22, 30, 28), (44, 45, 60, 61), (40, 41, 56, 57), (54, 55, 70, 71), (50, 51, 66, 67), (27, 24, 32, 35), (29, 27, 35, 37), (31, 29, 37, 39), (24, 31, 39, 32), (39, 38, 41, 40), (38, 33, 42, 41), (33, 32, 43, 42), (32, 39, 40, 43), (37, 36, 45, 44), (36, 38, 46, 45), (38, 39, 47, 46), (39, 37, 44, 47), (35, 34, 49, 48), (34, 36, 50, 49), (36, 37, 51, 50), (37, 35, 48, 51), (32, 33, 53, 52), (33, 34, 54, 53), (34, 35, 55, 54), (35, 32, 52, 55), (57, 56, 59, 58), (61, 60, 63, 62), (65, 64, 67, 66), (68, 69, 71, 70), (43, 40, 57, 58), (48, 49, 64, 65), (47, 44, 61, 62), (52, 53, 69, 68), (41, 42, 59, 56), (51, 48, 65, 66), (45, 46, 63, 60), (55, 52, 68, 70), (42, 43, 58, 59), (49, 50, 67, 64), (46, 47, 62, 63), (53, 54, 71, 69), (1, 3, 73, 72), (3, 7, 74, 73), (7, 5, 75, 74), (5, 1, 72, 75), (78, 79, 83, 82), (3, 1, 76, 77), (1, 5, 78, 76), (7, 3, 77, 79), (80, 82, 86, 84), (77, 76, 80, 81), (76, 78, 82, 80), (79, 77, 81, 83), (86, 87, 91, 90), (83, 81, 85, 87), (82, 83, 87, 86), (81, 80, 84, 85), (89, 88, 92, 93), (85, 84, 88, 89), (84, 86, 90, 88), (87, 85, 89, 91), (92, 94, 98, 96), (88, 90, 94, 92), (91, 89, 93, 95), (90, 91, 95, 94), (98, 99, 103, 102), (95, 93, 97, 99), (94, 95, 99, 98), (93, 92, 96, 97), (100, 102, 106, 104), (97, 96, 100, 101), (96, 98, 102, 100), (99, 97, 101, 103), (107, 105, 109, 111), (103, 101, 105, 107), (102, 103, 107, 106), (101, 100, 104, 105), (110, 111, 115, 114), (106, 107, 111, 110), (105, 104, 108, 109), (104, 106, 110, 108), (112, 114, 118, 116), (109, 108, 112, 113), (108, 110, 114, 112), (111, 109, 113, 115), (118, 119, 123, 122), (115, 113, 117, 119), (114, 115, 119, 118), (113, 112, 116, 117), (123, 121, 120, 122), (117, 116, 120, 121), (116, 118, 122, 120), (119, 117, 121, 123)])
_uv = me_cube_003.uv_layers.new(name='UVMap')
_uv.uv.foreach_set('vector', [0.5417, 0.0, 0.625, 0.0, 0.625, 0.25, 0.5417, 0.25, 0.5417, 0.25, 0.625, 0.25, 0.625, 0.5, 0.5417, 0.5, 0.5417, 0.5, 0.625, 0.5, 0.625, 0.75, 0.5417, 0.75, 0.5417, 0.75, 0.625, 0.75, 0.625, 1.0, 0.5417, 1.0, 0.125, 0.5, 0.375, 0.5, 0.375, 0.75, 0.125, 0.75, 0.6566, 0.7184, 0.6566, 0.5316, 0.6566, 0.5316, 0.6566, 0.7184, 0.375, 0.75, 0.4583, 0.75, 0.4583, 1.0, 0.375, 1.0, 0.5417, 0.25, 0.5417, 0.5, 0.5417, 0.5, 0.5417, 0.25, 0.375, 0.5, 0.4583, 0.5, 0.4583, 0.75, 0.375, 0.75, 0.5417, 0.0, 0.5417, 0.25, 0.5417, 0.25, 0.5417, 0.0, 0.375, 0.25, 0.4583, 0.25, 0.4583, 0.5, 0.375, 0.5, 0.4583, 1.0, 0.4583, 0.75, 0.4583, 0.75, 0.4583, 1.0, 0.375, 0.0, 0.4583, 0.0, 0.4583, 0.25, 0.375, 0.25, 0.4583, 0.75, 0.4583, 0.5, 0.4583, 0.5, 0.4583, 0.75, 0.4583, 0.75, 0.4583, 0.5, 0.4583, 0.5, 0.4583, 0.75, 0.4583, 0.5, 0.4583, 0.25, 0.4583, 0.25, 0.4583, 0.5, 0.4583, 0.25, 0.4583, 0.0, 0.4583, 0.0, 0.4583, 0.25, 0.5417, 0.75, 0.5417, 1.0, 0.5417, 1.0, 0.5417, 0.75, 0.5417, 0.5, 0.5417, 0.75, 0.5417, 0.75, 0.5417, 0.5, 0.5417, 0.75, 0.5417, 1.0, 0.5417, 1.0, 0.5417, 0.75, 0.4583, 0.25, 0.4583, 0.0, 0.4583, 0.0, 0.4583, 0.25, 0.4583, 0.5, 0.4583, 0.25, 0.4583, 0.25, 0.4583, 0.5, 0.5417, 0.75, 0.5417, 1.0, 0.5417, 1.0, 0.5417, 0.75, 0.5417, 0.5, 0.5417, 0.75, 0.5417, 0.75, 0.5417, 0.5, 0.5417, 0.25, 0.5417, 0.5, 0.5417, 0.5, 0.5417, 0.25, 0.5417, 0.0, 0.5417, 0.25, 0.5417, 0.25, 0.5417, 0.0, 0.4583, 1.0, 0.4583, 0.75, 0.4583, 0.75, 0.4583, 1.0, 0.5417, 0.0, 0.5417, 0.25, 0.5417, 0.25, 0.5417, 0.0, 0.5417, 0.25, 0.5417, 0.5, 0.5417, 0.5, 0.5417, 0.25, 0.5417, 0.5, 0.5417, 0.75, 0.5417, 0.75, 0.5417, 0.5, 0.464, 0.5257, 0.536, 0.5257, 0.536, 0.5257, 0.464, 0.5257, 0.464, 0.7757, 0.536, 0.7757, 0.536, 0.7757, 0.464, 0.7757, 0.536, 0.2243, 0.464, 0.2243, 0.464, 0.2243, 0.536, 0.2243, 0.536, 0.4743, 0.464, 0.4743, 0.464, 0.4743, 0.536, 0.4743, 0.4583, 0.25, 0.4583, 0.0, 0.4583, 0.0, 0.4583, 0.25, 0.4583, 0.5, 0.4583, 0.25, 0.4583, 0.25, 0.4583, 0.5, 0.4583, 0.75, 0.4583, 0.5, 0.4583, 0.5, 0.4583, 0.75, 0.4583, 1.0, 0.4583, 0.75, 0.4583, 0.75, 0.4583, 1.0, 0.4583, 0.75, 0.5417, 0.75, 0.536, 0.7757, 0.464, 0.7757, 0.5417, 0.75, 0.5417, 1.0, 0.536, 0.9743, 0.536, 0.7757, 0.5417, 1.0, 0.4583, 1.0, 0.464, 0.9743, 0.536, 0.9743, 0.4583, 1.0, 0.4583, 0.75, 0.464, 0.7757, 0.464, 0.9743, 0.4583, 0.5, 0.5417, 0.5, 0.536, 0.5257, 0.464, 0.5257, 0.5417, 0.5, 0.5417, 0.75, 0.536, 0.7243, 0.536, 0.5257, 0.5417, 0.75, 0.4583, 0.75, 0.464, 0.7243, 0.536, 0.7243, 0.4583, 0.75, 0.4583, 0.5, 0.464, 0.5257, 0.464, 0.7243, 0.4583, 0.25, 0.5417, 0.25, 0.536, 0.2757, 0.464, 0.2757, 0.5417, 0.25, 0.5417, 0.5, 0.536, 0.4743, 0.536, 0.2757, 0.5417, 0.5, 0.4583, 0.5, 0.464, 0.4743, 0.536, 0.4743, 0.4583, 0.5, 0.4583, 0.25, 0.464, 0.2757, 0.464, 0.4743, 0.4583, 0.0, 0.5417, 0.0, 0.536, 0.02575, 0.464, 0.02575, 0.5417, 0.0, 0.5417, 0.25, 0.536, 0.2243, 0.536, 0.02575, 0.5417, 0.25, 0.4583, 0.25, 0.464, 0.2243, 0.536, 0.2243, 0.4583, 0.25, 0.4583, 0.0, 0.464, 0.02575, 0.464, 0.2243, 0.464, 0.7757, 0.536, 0.7757, 0.536, 0.9743, 0.464, 0.9743, 0.464, 0.5257, 0.536, 0.5257, 0.536, 0.7243, 0.464, 0.7243, 0.464, 0.2757, 0.536, 0.2757, 0.536, 0.4743, 0.464, 0.4743, 0.464, 0.02575, 0.536, 0.02575, 0.536, 0.2243, 0.464, 0.2243, 0.464, 0.9743, 0.464, 0.7757, 0.464, 0.7757, 0.464, 0.9743, 0.464, 0.2757, 0.536, 0.2757, 0.536, 0.2757, 0.464, 0.2757, 0.464, 0.7243, 0.464, 0.5257, 0.464, 0.5257, 0.464, 0.7243, 0.464, 0.02575, 0.536, 0.02575, 0.536, 0.02575, 0.464, 0.02575, 0.536, 0.7757, 0.536, 0.9743, 0.536, 0.9743, 0.536, 0.7757, 0.464, 0.4743, 0.464, 0.2757, 0.464, 0.2757, 0.464, 0.4743, 0.536, 0.5257, 0.536, 0.7243, 0.536, 0.7243, 0.536, 0.5257, 0.464, 0.2243, 0.464, 0.02575, 0.464, 0.02575, 0.464, 0.2243, 0.536, 0.9743, 0.464, 0.9743, 0.464, 0.9743, 0.536, 0.9743, 0.536, 0.2757, 0.536, 0.4743, 0.536, 0.4743, 0.536, 0.2757, 0.536, 0.7243, 0.464, 0.7243, 0.464, 0.7243, 0.536, 0.7243, 0.536, 0.02575, 0.536, 0.2243, 0.536, 0.2243, 0.536, 0.02575, 0.8434, 0.7184, 0.8434, 0.5316, 0.875, 0.5, 0.875, 0.75, 0.8434, 0.5316, 0.6566, 0.5316, 0.625, 0.5, 0.875, 0.5, 0.6566, 0.5316, 0.6566, 0.7184, 0.625, 0.75, 0.625, 0.5, 0.6566, 0.7184, 0.8434, 0.7184, 0.875, 0.75, 0.625, 0.75, 0.6566, 0.7184, 0.6566, 0.5316, 0.6566, 0.5316, 0.6566, 0.7184, 0.8434, 0.5316, 0.8434, 0.7184, 0.8434, 0.7184, 0.8434, 0.5316, 0.8434, 0.7184, 0.6566, 0.7184, 0.6566, 0.7184, 0.8434, 0.7184, 0.6566, 0.5316, 0.8434, 0.5316, 0.8434, 0.5316, 0.6566, 0.5316, 0.8434, 0.7184, 0.6566, 0.7184, 0.6566, 0.7184, 0.8434, 0.7184, 0.8434, 0.5316, 0.8434, 0.7184, 0.8434, 0.7184, 0.8434, 0.5316, 0.8434, 0.7184, 0.6566, 0.7184, 0.6566, 0.7184, 0.8434, 0.7184, 0.6566, 0.5316, 0.8434, 0.5316, 0.8434, 0.5316, 0.6566, 0.5316, 0.6566, 0.7184, 0.6566, 0.5316, 0.6566, 0.5316, 0.6566, 0.7184, 0.6566, 0.5316, 0.8434, 0.5316, 0.8434, 0.5316, 0.6566, 0.5316, 0.6566, 0.7184, 0.6566, 0.5316, 0.6566, 0.5316, 0.6566, 0.7184, 0.8434, 0.5316, 0.8434, 0.7184, 0.8434, 0.7184, 0.8434, 0.5316, 0.8434, 0.5316, 0.8434, 0.7184, 0.8434, 0.7184, 0.8434, 0.5316, 0.8434, 0.5316, 0.8434, 0.7184, 0.8434, 0.7184, 0.8434, 0.5316, 0.8434, 0.7184, 0.6566, 0.7184, 0.6566, 0.7184, 0.8434, 0.7184, 0.6566, 0.5316, 0.8434, 0.5316, 0.8434, 0.5316, 0.6566, 0.5316, 0.8434, 0.7184, 0.6566, 0.7184, 0.6566, 0.7184, 0.8434, 0.7184, 0.8434, 0.7184, 0.6566, 0.7184, 0.6566, 0.7184, 0.8434, 0.7184, 0.6566, 0.5316, 0.8434, 0.5316, 0.8434, 0.5316, 0.6566, 0.5316, 0.6566, 0.7184, 0.6566, 0.5316, 0.6566, 0.5316, 0.6566, 0.7184, 0.6566, 0.7184, 0.6566, 0.5316, 0.6566, 0.5316, 0.6566, 0.7184, 0.6566, 0.5316, 0.8434, 0.5316, 0.8434, 0.5316, 0.6566, 0.5316, 0.6566, 0.7184, 0.6566, 0.5316, 0.6566, 0.5316, 0.6566, 0.7184, 0.8434, 0.5316, 0.8434, 0.7184, 0.8434, 0.7184, 0.8434, 0.5316, 0.8434, 0.7184, 0.6566, 0.7184, 0.6566, 0.7184, 0.8434, 0.7184, 0.8434, 0.5316, 0.8434, 0.7184, 0.8434, 0.7184, 0.8434, 0.5316, 0.8434, 0.7184, 0.6566, 0.7184, 0.6566, 0.7184, 0.8434, 0.7184, 0.6566, 0.5316, 0.8434, 0.5316, 0.8434, 0.5316, 0.6566, 0.5316, 0.6566, 0.5316, 0.8434, 0.5316, 0.8434, 0.5316, 0.6566, 0.5316, 0.6566, 0.5316, 0.8434, 0.5316, 0.8434, 0.5316, 0.6566, 0.5316, 0.6566, 0.7184, 0.6566, 0.5316, 0.6566, 0.5316, 0.6566, 0.7184, 0.8434, 0.5316, 0.8434, 0.7184, 0.8434, 0.7184, 0.8434, 0.5316, 0.6566, 0.7184, 0.6566, 0.5316, 0.6566, 0.5316, 0.6566, 0.7184, 0.6566, 0.7184, 0.6566, 0.5316, 0.6566, 0.5316, 0.6566, 0.7184, 0.8434, 0.5316, 0.8434, 0.7184, 0.8434, 0.7184, 0.8434, 0.5316, 0.8434, 0.7184, 0.6566, 0.7184, 0.6566, 0.7184, 0.8434, 0.7184, 0.8434, 0.7184, 0.6566, 0.7184, 0.6566, 0.7184, 0.8434, 0.7184, 0.8434, 0.5316, 0.8434, 0.7184, 0.8434, 0.7184, 0.8434, 0.5316, 0.8434, 0.7184, 0.6566, 0.7184, 0.6566, 0.7184, 0.8434, 0.7184, 0.6566, 0.5316, 0.8434, 0.5316, 0.8434, 0.5316, 0.6566, 0.5316, 0.6566, 0.7184, 0.6566, 0.5316, 0.6566, 0.5316, 0.6566, 0.7184, 0.6566, 0.5316, 0.8434, 0.5316, 0.8434, 0.5316, 0.6566, 0.5316, 0.6566, 0.7184, 0.6566, 0.5316, 0.6566, 0.5316, 0.6566, 0.7184, 0.8434, 0.5316, 0.8434, 0.7184, 0.8434, 0.7184, 0.8434, 0.5316, 0.6566, 0.5316, 0.8434, 0.5316, 0.8434, 0.7184, 0.6566, 0.7184, 0.8434, 0.5316, 0.8434, 0.7184, 0.8434, 0.7184, 0.8434, 0.5316, 0.8434, 0.7184, 0.6566, 0.7184, 0.6566, 0.7184, 0.8434, 0.7184, 0.6566, 0.5316, 0.8434, 0.5316, 0.8434, 0.5316, 0.6566, 0.5316])
me_cube_003.update()
me_cube_005 = bpy.data.meshes.new('Cube.005')
me_cube_005.from_pydata([(-0.5, 1.036, -4.526), (-0.3735, 1.162, -1.526), (-0.5, 2.036, -4.526), (-0.3735, 1.909, -1.526), (0.5, 1.036, -4.526), (0.3735, 1.162, -1.526), (0.5, 2.036, -4.526), (0.3735, 1.909, -1.526), (-0.5, 1.036, -4.285), (-0.5, 1.036, -1.767), (-0.5, 2.036, -1.767), (-0.5, 2.036, -4.285), (0.5, 2.036, -1.767), (0.5, 2.036, -4.285), (0.5, 1.036, -1.767), (0.5, 1.036, -4.285), (-0.5, 1.036, -4.285), (-0.5, 1.036, -1.767), (-0.5, 2.036, -1.767), (-0.5, 2.036, -4.285), (0.5, 2.036, -1.767), (0.5, 2.036, -4.285), (0.5, 1.036, -1.767), (0.5, 1.036, -4.285), (-0.5, 1.036, -4.285), (-0.5, 1.036, -1.767), (-0.5, 2.036, -1.767), (-0.5, 2.036, -4.285), (0.5, 2.036, -1.767), (0.5, 2.036, -4.285), (0.5, 1.036, -1.767), (0.5, 1.036, -4.285), (-0.4021, 1.134, -4.136), (-0.4021, 1.134, -1.916), (-0.4021, 1.938, -1.916), (-0.4021, 1.938, -4.136), (0.4021, 1.938, -1.916), (0.4021, 1.938, -4.136), (0.4021, 1.134, -1.916), (0.4021, 1.134, -4.136), (0.3193, 1.134, -4.053), (0.3193, 1.134, -1.998), (-0.3193, 1.134, -1.998), (-0.3193, 1.134, -4.053), (0.4021, 1.855, -4.053), (0.4021, 1.855, -1.998), (0.4021, 1.216, -1.998), (0.4021, 1.216, -4.053), (-0.3193, 1.938, -4.053), (-0.3193, 1.938, -1.998), (0.3193, 1.938, -1.998), (0.3193, 1.938, -4.053), (-0.4021, 1.216, -4.053), (-0.4021, 1.216, -1.998), (-0.4021, 1.855, -1.998), (-0.4021, 1.855, -4.053), (0.2805, 1.183, -2.063), (0.2805, 1.183, -3.989), (-0.2805, 1.183, -3.989), (-0.2805, 1.183, -2.063), (0.3532, 1.816, -2.063), (0.3532, 1.816, -3.989), (0.3532, 1.255, -3.989), (0.3532, 1.255, -2.063), (-0.2805, 1.889, -2.063), (-0.2805, 1.889, -3.989), (0.2805, 1.889, -3.989), (0.2805, 1.889, -2.063), (-0.3532, 1.255, -3.989), (-0.3532, 1.255, -2.063), (-0.3532, 1.816, -3.989), (-0.3532, 1.816, -2.063), (-0.5, 1.036, -1.526), (-0.5, 2.036, -1.526), (0.5, 2.036, -1.526), (0.5, 1.036, -1.526), (-0.3735, 1.152, -1.375), (-0.3735, 1.892, -1.277), (0.3735, 1.152, -1.375), (0.3735, 1.892, -1.277), (-0.3735, 1.122, -1.227), (-0.3735, 1.843, -1.033), (0.3735, 1.122, -1.227), (0.3735, 1.843, -1.033), (-0.3735, 1.072, -1.083), (-0.3735, 1.762, -0.7975), (0.3735, 1.072, -1.083), (0.3735, 1.762, -0.7975), (-0.3735, 1.005, -0.9479), (-0.3735, 1.652, -0.5744), (0.3735, 1.005, -0.9479), (0.3735, 1.652, -0.5744), (-0.3735, 0.9201, -0.8224), (-0.3735, 1.513, -0.3676), (0.3735, 0.9201, -0.8224), (0.3735, 1.513, -0.3676), (-0.3735, 0.8198, -0.702), (-0.3735, 1.348, -0.1807), (0.3735, 0.8198, -0.702), (0.3735, 1.348, -0.1807), (-0.3735, 0.7055, -0.5747), (-0.3735, 1.16, -0.01698), (0.3735, 0.7055, -0.5747), (0.3735, 1.16, -0.01698), (-0.3735, 0.5793, -0.4447), (-0.3735, 0.9528, 0.1208), (0.3735, 0.5793, -0.4447), (0.3735, 0.9528, 0.1208), (-0.3735, 0.4433, -0.3166), (-0.3735, 0.7291, 0.2627), (0.3735, 0.4433, -0.3166), (0.3735, 0.7291, 0.2627), (-0.3735, 0.2997, -0.1869), (-0.3735, 0.4931, 0.4421), (0.3735, 0.2997, -0.1869), (0.3735, 0.4931, 0.4421), (-0.3735, 0.1511, -0.05014), (-0.3735, 0.2486, 0.6667), (0.3735, 0.1511, -0.05014), (0.3735, 0.2486, 0.6667), (-0.3735, 0.0, 0.1005), (-0.3735, 0.0, 0.9654), (0.3735, 0.0, 0.1005), (0.3735, 0.0, 0.9654)], [], [(9, 72, 73, 10), (10, 73, 74, 12), (12, 74, 75, 14), (14, 75, 72, 9), (2, 6, 4, 0), (5, 7, 79, 78), (4, 15, 8, 0), (10, 12, 20, 18), (6, 13, 15, 4), (9, 10, 18, 17), (2, 11, 13, 6), (8, 15, 23, 16), (0, 8, 11, 2), (15, 13, 21, 23), (23, 21, 29, 31), (21, 19, 27, 29), (19, 16, 24, 27), (22, 17, 25, 30), (12, 14, 22, 20), (14, 9, 17, 22), (11, 8, 16, 19), (13, 11, 19, 21), (30, 25, 33, 38), (28, 30, 38, 36), (26, 28, 36, 34), (25, 26, 34, 33), (16, 23, 31, 24), (17, 18, 26, 25), (18, 20, 28, 26), (20, 22, 30, 28), (44, 45, 60, 61), (40, 41, 56, 57), (54, 55, 70, 71), (50, 51, 66, 67), (27, 24, 32, 35), (29, 27, 35, 37), (31, 29, 37, 39), (24, 31, 39, 32), (39, 38, 41, 40), (38, 33, 42, 41), (33, 32, 43, 42), (32, 39, 40, 43), (37, 36, 45, 44), (36, 38, 46, 45), (38, 39, 47, 46), (39, 37, 44, 47), (35, 34, 49, 48), (34, 36, 50, 49), (36, 37, 51, 50), (37, 35, 48, 51), (32, 33, 53, 52), (33, 34, 54, 53), (34, 35, 55, 54), (35, 32, 52, 55), (57, 56, 59, 58), (61, 60, 63, 62), (65, 64, 67, 66), (68, 69, 71, 70), (43, 40, 57, 58), (48, 49, 64, 65), (47, 44, 61, 62), (52, 53, 69, 68), (41, 42, 59, 56), (51, 48, 65, 66), (45, 46, 63, 60), (55, 52, 68, 70), (42, 43, 58, 59), (49, 50, 67, 64), (46, 47, 62, 63), (53, 54, 71, 69), (1, 3, 73, 72), (3, 7, 74, 73), (7, 5, 75, 74), (5, 1, 72, 75), (78, 79, 83, 82), (3, 1, 76, 77), (1, 5, 78, 76), (7, 3, 77, 79), (80, 82, 86, 84), (77, 76, 80, 81), (76, 78, 82, 80), (79, 77, 81, 83), (86, 87, 91, 90), (83, 81, 85, 87), (82, 83, 87, 86), (81, 80, 84, 85), (89, 88, 92, 93), (85, 84, 88, 89), (84, 86, 90, 88), (87, 85, 89, 91), (92, 94, 98, 96), (88, 90, 94, 92), (91, 89, 93, 95), (90, 91, 95, 94), (98, 99, 103, 102), (95, 93, 97, 99), (94, 95, 99, 98), (93, 92, 96, 97), (100, 102, 106, 104), (97, 96, 100, 101), (96, 98, 102, 100), (99, 97, 101, 103), (107, 105, 109, 111), (103, 101, 105, 107), (102, 103, 107, 106), (101, 100, 104, 105), (110, 111, 115, 114), (106, 107, 111, 110), (105, 104, 108, 109), (104, 106, 110, 108), (112, 114, 118, 116), (109, 108, 112, 113), (108, 110, 114, 112), (111, 109, 113, 115), (118, 119, 123, 122), (115, 113, 117, 119), (114, 115, 119, 118), (113, 112, 116, 117), (123, 121, 120, 122), (117, 116, 120, 121), (116, 118, 122, 120), (119, 117, 121, 123)])
_uv = me_cube_005.uv_layers.new(name='UVMap')
_uv.uv.foreach_set('vector', [0.5417, 0.0, 0.625, 0.0, 0.625, 0.25, 0.5417, 0.25, 0.5417, 0.25, 0.625, 0.25, 0.625, 0.5, 0.5417, 0.5, 0.5417, 0.5, 0.625, 0.5, 0.625, 0.75, 0.5417, 0.75, 0.5417, 0.75, 0.625, 0.75, 0.625, 1.0, 0.5417, 1.0, 0.125, 0.5, 0.375, 0.5, 0.375, 0.75, 0.125, 0.75, 0.6566, 0.7184, 0.6566, 0.5316, 0.6566, 0.5316, 0.6566, 0.7184, 0.375, 0.75, 0.4583, 0.75, 0.4583, 1.0, 0.375, 1.0, 0.5417, 0.25, 0.5417, 0.5, 0.5417, 0.5, 0.5417, 0.25, 0.375, 0.5, 0.4583, 0.5, 0.4583, 0.75, 0.375, 0.75, 0.5417, 0.0, 0.5417, 0.25, 0.5417, 0.25, 0.5417, 0.0, 0.375, 0.25, 0.4583, 0.25, 0.4583, 0.5, 0.375, 0.5, 0.4583, 1.0, 0.4583, 0.75, 0.4583, 0.75, 0.4583, 1.0, 0.375, 0.0, 0.4583, 0.0, 0.4583, 0.25, 0.375, 0.25, 0.4583, 0.75, 0.4583, 0.5, 0.4583, 0.5, 0.4583, 0.75, 0.4583, 0.75, 0.4583, 0.5, 0.4583, 0.5, 0.4583, 0.75, 0.4583, 0.5, 0.4583, 0.25, 0.4583, 0.25, 0.4583, 0.5, 0.4583, 0.25, 0.4583, 0.0, 0.4583, 0.0, 0.4583, 0.25, 0.5417, 0.75, 0.5417, 1.0, 0.5417, 1.0, 0.5417, 0.75, 0.5417, 0.5, 0.5417, 0.75, 0.5417, 0.75, 0.5417, 0.5, 0.5417, 0.75, 0.5417, 1.0, 0.5417, 1.0, 0.5417, 0.75, 0.4583, 0.25, 0.4583, 0.0, 0.4583, 0.0, 0.4583, 0.25, 0.4583, 0.5, 0.4583, 0.25, 0.4583, 0.25, 0.4583, 0.5, 0.5417, 0.75, 0.5417, 1.0, 0.5417, 1.0, 0.5417, 0.75, 0.5417, 0.5, 0.5417, 0.75, 0.5417, 0.75, 0.5417, 0.5, 0.5417, 0.25, 0.5417, 0.5, 0.5417, 0.5, 0.5417, 0.25, 0.5417, 0.0, 0.5417, 0.25, 0.5417, 0.25, 0.5417, 0.0, 0.4583, 1.0, 0.4583, 0.75, 0.4583, 0.75, 0.4583, 1.0, 0.5417, 0.0, 0.5417, 0.25, 0.5417, 0.25, 0.5417, 0.0, 0.5417, 0.25, 0.5417, 0.5, 0.5417, 0.5, 0.5417, 0.25, 0.5417, 0.5, 0.5417, 0.75, 0.5417, 0.75, 0.5417, 0.5, 0.464, 0.5257, 0.536, 0.5257, 0.536, 0.5257, 0.464, 0.5257, 0.464, 0.7757, 0.536, 0.7757, 0.536, 0.7757, 0.464, 0.7757, 0.536, 0.2243, 0.464, 0.2243, 0.464, 0.2243, 0.536, 0.2243, 0.536, 0.4743, 0.464, 0.4743, 0.464, 0.4743, 0.536, 0.4743, 0.4583, 0.25, 0.4583, 0.0, 0.4583, 0.0, 0.4583, 0.25, 0.4583, 0.5, 0.4583, 0.25, 0.4583, 0.25, 0.4583, 0.5, 0.4583, 0.75, 0.4583, 0.5, 0.4583, 0.5, 0.4583, 0.75, 0.4583, 1.0, 0.4583, 0.75, 0.4583, 0.75, 0.4583, 1.0, 0.4583, 0.75, 0.5417, 0.75, 0.536, 0.7757, 0.464, 0.7757, 0.5417, 0.75, 0.5417, 1.0, 0.536, 0.9743, 0.536, 0.7757, 0.5417, 1.0, 0.4583, 1.0, 0.464, 0.9743, 0.536, 0.9743, 0.4583, 1.0, 0.4583, 0.75, 0.464, 0.7757, 0.464, 0.9743, 0.4583, 0.5, 0.5417, 0.5, 0.536, 0.5257, 0.464, 0.5257, 0.5417, 0.5, 0.5417, 0.75, 0.536, 0.7243, 0.536, 0.5257, 0.5417, 0.75, 0.4583, 0.75, 0.464, 0.7243, 0.536, 0.7243, 0.4583, 0.75, 0.4583, 0.5, 0.464, 0.5257, 0.464, 0.7243, 0.4583, 0.25, 0.5417, 0.25, 0.536, 0.2757, 0.464, 0.2757, 0.5417, 0.25, 0.5417, 0.5, 0.536, 0.4743, 0.536, 0.2757, 0.5417, 0.5, 0.4583, 0.5, 0.464, 0.4743, 0.536, 0.4743, 0.4583, 0.5, 0.4583, 0.25, 0.464, 0.2757, 0.464, 0.4743, 0.4583, 0.0, 0.5417, 0.0, 0.536, 0.02575, 0.464, 0.02575, 0.5417, 0.0, 0.5417, 0.25, 0.536, 0.2243, 0.536, 0.02575, 0.5417, 0.25, 0.4583, 0.25, 0.464, 0.2243, 0.536, 0.2243, 0.4583, 0.25, 0.4583, 0.0, 0.464, 0.02575, 0.464, 0.2243, 0.464, 0.7757, 0.536, 0.7757, 0.536, 0.9743, 0.464, 0.9743, 0.464, 0.5257, 0.536, 0.5257, 0.536, 0.7243, 0.464, 0.7243, 0.464, 0.2757, 0.536, 0.2757, 0.536, 0.4743, 0.464, 0.4743, 0.464, 0.02575, 0.536, 0.02575, 0.536, 0.2243, 0.464, 0.2243, 0.464, 0.9743, 0.464, 0.7757, 0.464, 0.7757, 0.464, 0.9743, 0.464, 0.2757, 0.536, 0.2757, 0.536, 0.2757, 0.464, 0.2757, 0.464, 0.7243, 0.464, 0.5257, 0.464, 0.5257, 0.464, 0.7243, 0.464, 0.02575, 0.536, 0.02575, 0.536, 0.02575, 0.464, 0.02575, 0.536, 0.7757, 0.536, 0.9743, 0.536, 0.9743, 0.536, 0.7757, 0.464, 0.4743, 0.464, 0.2757, 0.464, 0.2757, 0.464, 0.4743, 0.536, 0.5257, 0.536, 0.7243, 0.536, 0.7243, 0.536, 0.5257, 0.464, 0.2243, 0.464, 0.02575, 0.464, 0.02575, 0.464, 0.2243, 0.536, 0.9743, 0.464, 0.9743, 0.464, 0.9743, 0.536, 0.9743, 0.536, 0.2757, 0.536, 0.4743, 0.536, 0.4743, 0.536, 0.2757, 0.536, 0.7243, 0.464, 0.7243, 0.464, 0.7243, 0.536, 0.7243, 0.536, 0.02575, 0.536, 0.2243, 0.536, 0.2243, 0.536, 0.02575, 0.8434, 0.7184, 0.8434, 0.5316, 0.875, 0.5, 0.875, 0.75, 0.8434, 0.5316, 0.6566, 0.5316, 0.625, 0.5, 0.875, 0.5, 0.6566, 0.5316, 0.6566, 0.7184, 0.625, 0.75, 0.625, 0.5, 0.6566, 0.7184, 0.8434, 0.7184, 0.875, 0.75, 0.625, 0.75, 0.6566, 0.7184, 0.6566, 0.5316, 0.6566, 0.5316, 0.6566, 0.7184, 0.8434, 0.5316, 0.8434, 0.7184, 0.8434, 0.7184, 0.8434, 0.5316, 0.8434, 0.7184, 0.6566, 0.7184, 0.6566, 0.7184, 0.8434, 0.7184, 0.6566, 0.5316, 0.8434, 0.5316, 0.8434, 0.5316, 0.6566, 0.5316, 0.8434, 0.7184, 0.6566, 0.7184, 0.6566, 0.7184, 0.8434, 0.7184, 0.8434, 0.5316, 0.8434, 0.7184, 0.8434, 0.7184, 0.8434, 0.5316, 0.8434, 0.7184, 0.6566, 0.7184, 0.6566, 0.7184, 0.8434, 0.7184, 0.6566, 0.5316, 0.8434, 0.5316, 0.8434, 0.5316, 0.6566, 0.5316, 0.6566, 0.7184, 0.6566, 0.5316, 0.6566, 0.5316, 0.6566, 0.7184, 0.6566, 0.5316, 0.8434, 0.5316, 0.8434, 0.5316, 0.6566, 0.5316, 0.6566, 0.7184, 0.6566, 0.5316, 0.6566, 0.5316, 0.6566, 0.7184, 0.8434, 0.5316, 0.8434, 0.7184, 0.8434, 0.7184, 0.8434, 0.5316, 0.8434, 0.5316, 0.8434, 0.7184, 0.8434, 0.7184, 0.8434, 0.5316, 0.8434, 0.5316, 0.8434, 0.7184, 0.8434, 0.7184, 0.8434, 0.5316, 0.8434, 0.7184, 0.6566, 0.7184, 0.6566, 0.7184, 0.8434, 0.7184, 0.6566, 0.5316, 0.8434, 0.5316, 0.8434, 0.5316, 0.6566, 0.5316, 0.8434, 0.7184, 0.6566, 0.7184, 0.6566, 0.7184, 0.8434, 0.7184, 0.8434, 0.7184, 0.6566, 0.7184, 0.6566, 0.7184, 0.8434, 0.7184, 0.6566, 0.5316, 0.8434, 0.5316, 0.8434, 0.5316, 0.6566, 0.5316, 0.6566, 0.7184, 0.6566, 0.5316, 0.6566, 0.5316, 0.6566, 0.7184, 0.6566, 0.7184, 0.6566, 0.5316, 0.6566, 0.5316, 0.6566, 0.7184, 0.6566, 0.5316, 0.8434, 0.5316, 0.8434, 0.5316, 0.6566, 0.5316, 0.6566, 0.7184, 0.6566, 0.5316, 0.6566, 0.5316, 0.6566, 0.7184, 0.8434, 0.5316, 0.8434, 0.7184, 0.8434, 0.7184, 0.8434, 0.5316, 0.8434, 0.7184, 0.6566, 0.7184, 0.6566, 0.7184, 0.8434, 0.7184, 0.8434, 0.5316, 0.8434, 0.7184, 0.8434, 0.7184, 0.8434, 0.5316, 0.8434, 0.7184, 0.6566, 0.7184, 0.6566, 0.7184, 0.8434, 0.7184, 0.6566, 0.5316, 0.8434, 0.5316, 0.8434, 0.5316, 0.6566, 0.5316, 0.6566, 0.5316, 0.8434, 0.5316, 0.8434, 0.5316, 0.6566, 0.5316, 0.6566, 0.5316, 0.8434, 0.5316, 0.8434, 0.5316, 0.6566, 0.5316, 0.6566, 0.7184, 0.6566, 0.5316, 0.6566, 0.5316, 0.6566, 0.7184, 0.8434, 0.5316, 0.8434, 0.7184, 0.8434, 0.7184, 0.8434, 0.5316, 0.6566, 0.7184, 0.6566, 0.5316, 0.6566, 0.5316, 0.6566, 0.7184, 0.6566, 0.7184, 0.6566, 0.5316, 0.6566, 0.5316, 0.6566, 0.7184, 0.8434, 0.5316, 0.8434, 0.7184, 0.8434, 0.7184, 0.8434, 0.5316, 0.8434, 0.7184, 0.6566, 0.7184, 0.6566, 0.7184, 0.8434, 0.7184, 0.8434, 0.7184, 0.6566, 0.7184, 0.6566, 0.7184, 0.8434, 0.7184, 0.8434, 0.5316, 0.8434, 0.7184, 0.8434, 0.7184, 0.8434, 0.5316, 0.8434, 0.7184, 0.6566, 0.7184, 0.6566, 0.7184, 0.8434, 0.7184, 0.6566, 0.5316, 0.8434, 0.5316, 0.8434, 0.5316, 0.6566, 0.5316, 0.6566, 0.7184, 0.6566, 0.5316, 0.6566, 0.5316, 0.6566, 0.7184, 0.6566, 0.5316, 0.8434, 0.5316, 0.8434, 0.5316, 0.6566, 0.5316, 0.6566, 0.7184, 0.6566, 0.5316, 0.6566, 0.5316, 0.6566, 0.7184, 0.8434, 0.5316, 0.8434, 0.7184, 0.8434, 0.7184, 0.8434, 0.5316, 0.6566, 0.5316, 0.8434, 0.5316, 0.8434, 0.7184, 0.6566, 0.7184, 0.8434, 0.5316, 0.8434, 0.7184, 0.8434, 0.7184, 0.8434, 0.5316, 0.8434, 0.7184, 0.6566, 0.7184, 0.6566, 0.7184, 0.8434, 0.7184, 0.6566, 0.5316, 0.8434, 0.5316, 0.8434, 0.5316, 0.6566, 0.5316])
me_cube_005.update()

# ---- objects
ob_point = bpy.data.objects.new('Point', light_point_001)
ob_camera = bpy.data.objects.new('Camera', cam_camera)
ob_cube = bpy.data.objects.new('Cube', me_cube)
ob_cube_001 = bpy.data.objects.new('Cube.001', me_cube_004)
ob_cylinder = bpy.data.objects.new('Cylinder', me_cylinder)
ob_cube_002 = bpy.data.objects.new('Cube.002', me_cube_001)
ob_cube_003 = bpy.data.objects.new('Cube.003', me_cube_002)
ob_cylinder_001 = bpy.data.objects.new('Cylinder.001', me_cylinder_001)
ob_arch = bpy.data.objects.new('Arch', me_cube_003)
ob_arch_001 = bpy.data.objects.new('Arch.001', me_cube_005)

# ---- transforms, parenting, visibility, modifiers, constraints
ob_point.location = (4.295, 3.695, 4.27)
ob_camera.location = (21.33, -5.158, 10.15)
ob_camera.rotation_euler = (1.226, 0.08468, 1.098)
ob_cube.location = (2.469, 0.9921, 0.7494)
ob_cube.rotation_euler = (0.0, -0.0, 2.485)
ob_cube.scale = (0.5, 0.5, 1.0)
ob_cube_001.location = (3.649, 2.523, 0.7494)
ob_cube_001.rotation_euler = (0.0, -0.0, 2.485)
ob_cylinder.location = (4.91, 4.161, 0.7494)
ob_cylinder.rotation_euler = (0.0, -0.0, 2.485)
ob_cube_002.location = (-0.4881, -1.528, 1.0)
ob_cube_002.rotation_euler = (0.0, -0.0, 3.476)
ob_cube_002.scale = (0.5, 0.5, 1.0)
ob_cube_003.location = (-1.122, 0.2987, 1.0)
ob_cube_003.rotation_euler = (0.0, -0.0, 3.476)
ob_cylinder_001.location = (-1.799, 2.251, 1.0)
ob_cylinder_001.rotation_euler = (0.0, -0.0, 3.476)
ob_arch.location = (0.5483, 5.283, 4.644)
ob_arch.rotation_euler = (0.0, -0.0, 2.377)
_m = ob_arch.modifiers.new('Mirror', 'MIRROR')
_m.use_axis = (False, True, False)
_m.use_clip = True
ob_arch_001.location = (4.539, 7.566, 4.228)
ob_arch_001.rotation_euler = (0.0, -0.0, 1.571)
_m = ob_arch_001.modifiers.new('Mirror', 'MIRROR')
_m.use_axis = (False, True, False)
_m.use_clip = True

# ---- collection membership
col_collection.objects.link(ob_point)
col_collection.objects.link(ob_camera)
col_collection.objects.link(ob_cube)
col_collection.objects.link(ob_cube_001)
col_collection.objects.link(ob_cylinder)
col_collection.objects.link(ob_cube_002)
col_collection.objects.link(ob_cube_003)
col_collection.objects.link(ob_cylinder_001)
col_collection.objects.link(ob_arch)
col_collection.objects.link(ob_arch_001)

# ---- scene / render settings (as saved in the file)
scene.camera = ob_camera
scene.frame_start = 1; scene.frame_end = 250; scene.frame_set(5)
scene.render.engine = 'BLENDER_EEVEE_NEXT'
scene.cycles.time_limit = 300.0
scene.cycles.sampling_pattern = 'TABULATED_SOBOL'
scene.eevee.use_gtao = True
scene.eevee.gtao_distance = 0.85
scene.eevee.ray_tracing_options.trace_max_roughness = 0.0
bpy.context.view_layer.update()
